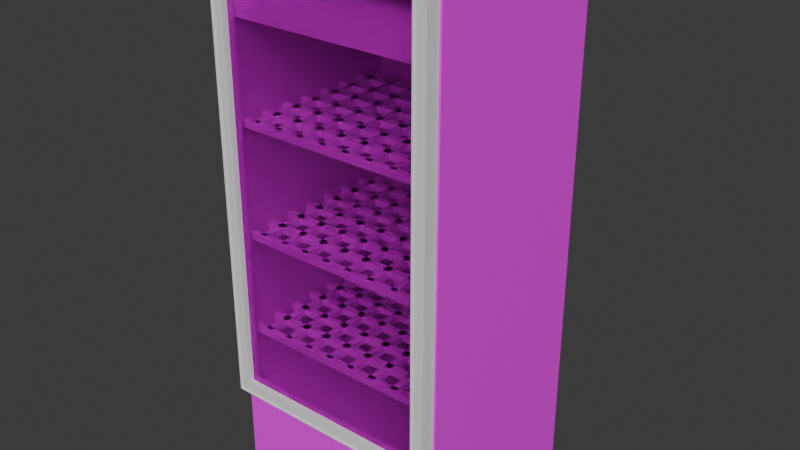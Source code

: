 # Source: freezer3_model.blend  (saved by Blender 4.1.23; exported with 4.5.12 LTS)
import bpy
from mathutils import Matrix  # noqa: F401  (used for matrix-valued properties, if any)

bpy.ops.wm.read_factory_settings(use_empty=True)
scene = bpy.context.scene
scene.name = 'Scene'

# ---- images (referenced by path relative to the original .blend; pixels are not part of the script)
import os
ASSET_DIR = os.environ.get("B2B_ASSET_DIR", "")  # directory of the original .blend (textures are referenced by path, not embedded)
HERE = os.path.dirname(os.path.abspath(__file__))  # packed textures are extracted next to this script under _unpacked/

def load_image(name, relpath, width, height, colorspace="sRGB"):
    """Load a texture the original file referenced (path relative to the .blend, or extracted next to this script)."""
    p = next((c for c in (os.path.join(HERE, relpath), os.path.join(ASSET_DIR, relpath)) if relpath and os.path.exists(c)), "")
    if p:
        img = bpy.data.images.load(p, check_existing=True)
        img.name = name
    else:  # same state as the original file: an image datablock whose file is absent (Cycles renders it pink)
        img = bpy.data.images.new(name, width, height)
        img.source = "FILE"
        img.filepath = "//" + (relpath or name)
    img.colorspace_settings.name = colorspace
    return img
img_freezer3_material_png = load_image('freezer3_material.png', 'freezer3_material.png', 1024, 1024, 'sRGB')

# ---- materials (node trees are filled in below, after node groups)
mat_material_005 = bpy.data.materials.new('Material.005')
mat_material_005.use_transparent_shadow = False
mat_material_004 = bpy.data.materials.new('Material.004')
mat_material_004.use_transparent_shadow = False
mat_material_006 = bpy.data.materials.new('Material.006')
mat_material_006.use_transparent_shadow = False
mat_material_003 = bpy.data.materials.new('Material.003')
mat_material_003.use_transparent_shadow = False
mat_material_002 = bpy.data.materials.new('Material.002')
mat_material_002.use_transparent_shadow = False
mat_material_001 = bpy.data.materials.new('Material.001')
mat_material_001.use_transparent_shadow = False
mat_material = bpy.data.materials.new('Material')
mat_material.use_transparent_shadow = False

# ---- material node trees
mat_material_005.use_nodes = True; mat_material_005.node_tree.nodes.clear()
_N = mat_material_005.node_tree.nodes; _L = mat_material_005.node_tree.links
n0 = _N.new('ShaderNodeBsdfPrincipled'); n0.name = 'Principled BSDF'; n0.location = (10, 300)
n1 = _N.new('ShaderNodeOutputMaterial'); n1.name = 'Material Output'; n1.location = (300, 300)
n2 = _N.new('ShaderNodeTexImage'); n2.name = 'Image Texture'; n2.location = (-327, 237)
n2.image = img_freezer3_material_png
_L.new(n0.outputs[0], n1.inputs[0])
_L.new(n2.outputs[0], n0.inputs[0])
n1.is_active_output = True
mat_material_004.use_nodes = True; mat_material_004.node_tree.nodes.clear()
_N = mat_material_004.node_tree.nodes; _L = mat_material_004.node_tree.links
n0 = _N.new('ShaderNodeBsdfPrincipled'); n0.name = 'Principled BSDF'; n0.location = (10, 300)
n1 = _N.new('ShaderNodeOutputMaterial'); n1.name = 'Material Output'; n1.location = (300, 300)
n2 = _N.new('ShaderNodeTexImage'); n2.name = 'Image Texture'; n2.location = (-337, 284)
n2.image = img_freezer3_material_png
_L.new(n0.outputs[0], n1.inputs[0])
_L.new(n2.outputs[0], n0.inputs[0])
n1.is_active_output = True
mat_material_006.use_nodes = True; mat_material_006.node_tree.nodes.clear()
_N = mat_material_006.node_tree.nodes; _L = mat_material_006.node_tree.links
n0 = _N.new('ShaderNodeBsdfPrincipled'); n0.name = 'Principled BSDF'; n0.location = (10, 300)
n1 = _N.new('ShaderNodeOutputMaterial'); n1.name = 'Material Output'; n1.location = (300, 300)
n2 = _N.new('ShaderNodeTexImage'); n2.name = 'Image Texture'; n2.location = (-348, 261)
n2.image = img_freezer3_material_png
_L.new(n0.outputs[0], n1.inputs[0])
_L.new(n2.outputs[0], n0.inputs[0])
n1.is_active_output = True
mat_material_003.use_nodes = True; mat_material_003.node_tree.nodes.clear()
_N = mat_material_003.node_tree.nodes; _L = mat_material_003.node_tree.links
n0 = _N.new('ShaderNodeBsdfPrincipled'); n0.name = 'Principled BSDF'; n0.location = (10, 300)
n1 = _N.new('ShaderNodeOutputMaterial'); n1.name = 'Material Output'; n1.location = (300, 300)
n2 = _N.new('ShaderNodeTexImage'); n2.name = 'Image Texture'; n2.location = (-304, 270)
n2.image = img_freezer3_material_png
_L.new(n0.outputs[0], n1.inputs[0])
_L.new(n2.outputs[0], n0.inputs[0])
n1.is_active_output = True
mat_material_002.use_nodes = True; mat_material_002.node_tree.nodes.clear()
_N = mat_material_002.node_tree.nodes; _L = mat_material_002.node_tree.links
n0 = _N.new('ShaderNodeBsdfPrincipled'); n0.name = 'Principled BSDF'; n0.location = (10, 300)
n1 = _N.new('ShaderNodeOutputMaterial'); n1.name = 'Material Output'; n1.location = (300, 300)
n2 = _N.new('ShaderNodeTexImage'); n2.name = 'Image Texture'; n2.location = (-335, 241)
n2.image = img_freezer3_material_png
_L.new(n0.outputs[0], n1.inputs[0])
_L.new(n2.outputs[0], n0.inputs[0])
n1.is_active_output = True
mat_material_001.use_nodes = True; mat_material_001.node_tree.nodes.clear()
_N = mat_material_001.node_tree.nodes; _L = mat_material_001.node_tree.links
n0 = _N.new('ShaderNodeBsdfPrincipled'); n0.name = 'Principled BSDF'; n0.location = (10, 300)
n1 = _N.new('ShaderNodeOutputMaterial'); n1.name = 'Material Output'; n1.location = (300, 300)
n2 = _N.new('ShaderNodeTexImage'); n2.name = 'Image Texture'; n2.location = (-336, 258)
n2.image = img_freezer3_material_png
_L.new(n0.outputs[0], n1.inputs[0])
_L.new(n2.outputs[0], n0.inputs[0])
n1.is_active_output = True
mat_material.use_nodes = True; mat_material.node_tree.nodes.clear()
_N = mat_material.node_tree.nodes; _L = mat_material.node_tree.links
n0 = _N.new('ShaderNodeOutputMaterial'); n0.name = 'Material Output'; n0.location = (300, 300)
n1 = _N.new('ShaderNodeBsdfGlass'); n1.name = 'Glass BSDF'; n1.location = (10, 300)
n2 = _N.new('ShaderNodeTexImage'); n2.name = 'Image Texture'; n2.location = (-295, 202)
n2.image = img_freezer3_material_png
_L.new(n1.outputs[0], n0.inputs[0])
_L.new(n2.outputs[0], n1.inputs[0])
n0.is_active_output = True

# ---- world
world_world = bpy.data.worlds.new('World'); scene.world = world_world
world_world.use_nodes = True; world_world.node_tree.nodes.clear()
_N = world_world.node_tree.nodes; _L = world_world.node_tree.links
n0 = _N.new('ShaderNodeOutputWorld'); n0.name = 'World Output'; n0.location = (300, 300)
n1 = _N.new('ShaderNodeBackground'); n1.name = 'Background'; n1.location = (10, 300)
n1.inputs[0].default_value = (0.05088, 0.05088, 0.05088, 1.0)
_L.new(n1.outputs[0], n0.inputs[0])
n0.is_active_output = True
world_world.color = (0.05088, 0.05088, 0.05088)
world_world.use_sun_shadow = False
world_world.sun_shadow_jitter_overblur = 0.0

# ---- meshes
me_cube_001 = bpy.data.meshes.new('Cube.001')
me_cube_001.from_pydata([(-1.0, -1.0, -1.0), (-1.0, -1.0, 1.0), (-1.0, 1.0, -1.0), (-1.0, 1.0, 1.0), (1.0, -1.0, -1.0), (1.0, -1.0, 1.0), (1.0, 1.0, -1.0), (1.0, 1.0, 1.0), (6.4, -1.0, -1.0), (6.4, -1.0, 1.0), (6.4, 1.0, -1.0), (6.4, 1.0, 1.0), (8.4, -1.0, -1.0), (8.4, -1.0, 1.0), (8.4, 1.0, -1.0), (8.4, 1.0, 1.0), (13.8, -1.0, -1.0), (13.8, -1.0, 1.0), (13.8, 1.0, -1.0), (13.8, 1.0, 1.0), (15.8, -1.0, -1.0), (15.8, -1.0, 1.0), (15.8, 1.0, -1.0), (15.8, 1.0, 1.0), (21.2, -1.0, -1.0), (21.2, -1.0, 1.0), (21.2, 1.0, -1.0), (21.2, 1.0, 1.0), (23.2, -1.0, -1.0), (23.2, -1.0, 1.0), (23.2, 1.0, -1.0), (23.2, 1.0, 1.0), (28.6, -1.0, -1.0), (28.6, -1.0, 1.0), (28.6, 1.0, -1.0), (28.6, 1.0, 1.0), (30.6, -1.0, -1.0), (30.6, -1.0, 1.0), (30.6, 1.0, -1.0), (30.6, 1.0, 1.0), (36.0, -1.0, -1.0), (36.0, -1.0, 1.0), (36.0, 1.0, -1.0), (36.0, 1.0, 1.0), (38.0, -1.0, -1.0), (38.0, -1.0, 1.0), (38.0, 1.0, -1.0), (38.0, 1.0, 1.0), (43.4, -1.0, -1.0), (43.4, -1.0, 1.0), (43.4, 1.0, -1.0), (43.4, 1.0, 1.0), (45.4, -1.0, -1.0), (45.4, -1.0, 1.0), (45.4, 1.0, -1.0), (45.4, 1.0, 1.0), (44.42, -0.8659, -1.0), (44.42, -0.8659, 1.0), (-4.378, -0.8608, -1.0), (-4.378, -0.8608, 1.0), (44.43, -0.8036, -1.0), (44.43, -0.8036, 1.0), (-4.371, -0.7985, -1.0), (-4.371, -0.7985, 1.0), (44.44, -0.6292, -1.0), (44.44, -0.6292, 1.0), (-4.352, -0.6241, -1.0), (-4.352, -0.6241, 1.0), (44.45, -0.5669, -1.0), (44.45, -0.5669, 1.0), (-4.345, -0.5618, -1.0), (-4.345, -0.5618, 1.0), (44.47, -0.3925, -1.0), (44.47, -0.3925, 1.0), (-4.326, -0.3874, -1.0), (-4.326, -0.3874, 1.0), (44.48, -0.3302, -1.0), (44.48, -0.3302, 1.0), (-4.32, -0.3251, -1.0), (-4.32, -0.3251, 1.0), (44.5, -0.1558, -1.0), (44.5, -0.1558, 1.0), (-4.301, -0.1507, -1.0), (-4.301, -0.1507, 1.0), (44.5, -0.09355, -1.0), (44.5, -0.09355, 1.0), (-4.294, -0.08843, -1.0), (-4.294, -0.08843, 1.0), (44.52, 0.08086, -1.0), (44.52, 0.08086, 1.0), (-4.275, 0.08598, -1.0), (-4.275, 0.08598, 1.0), (44.53, 0.1431, -1.0), (44.53, 0.1431, 1.0), (-4.268, 0.1483, -1.0), (-4.268, 0.1483, 1.0), (44.55, 0.3175, -1.0), (44.55, 0.3175, 1.0), (-4.25, 0.3227, -1.0), (-4.25, 0.3227, 1.0), (44.55, 0.3798, -1.0), (44.55, 0.3798, 1.0), (-4.243, 0.385, -1.0), (-4.243, 0.385, 1.0), (44.57, 0.5542, -1.0), (44.57, 0.5542, 1.0), (-4.224, 0.5594, -1.0), (-4.224, 0.5594, 1.0), (44.58, 0.6165, -1.0), (44.58, 0.6165, 1.0), (-4.217, 0.6216, -1.0), (-4.217, 0.6216, 1.0), (44.6, 0.7909, -1.0), (44.6, 0.7909, 1.0), (-4.198, 0.796, -1.0), (-4.198, 0.796, 1.0), (44.61, 0.8532, -1.0), (44.61, 0.8532, 1.0), (-4.192, 0.8583, -1.0), (-4.192, 0.8583, 1.0)], [], [(0, 1, 3, 2), (2, 3, 7, 6), (6, 7, 5, 4), (4, 5, 1, 0), (2, 6, 4, 0), (7, 3, 1, 5), (8, 9, 11, 10), (10, 11, 15, 14), (14, 15, 13, 12), (12, 13, 9, 8), (10, 14, 12, 8), (15, 11, 9, 13), (16, 17, 19, 18), (18, 19, 23, 22), (22, 23, 21, 20), (20, 21, 17, 16), (18, 22, 20, 16), (23, 19, 17, 21), (24, 25, 27, 26), (26, 27, 31, 30), (30, 31, 29, 28), (28, 29, 25, 24), (26, 30, 28, 24), (31, 27, 25, 29), (32, 33, 35, 34), (34, 35, 39, 38), (38, 39, 37, 36), (36, 37, 33, 32), (34, 38, 36, 32), (39, 35, 33, 37), (40, 41, 43, 42), (42, 43, 47, 46), (46, 47, 45, 44), (44, 45, 41, 40), (42, 46, 44, 40), (47, 43, 41, 45), (48, 49, 51, 50), (50, 51, 55, 54), (54, 55, 53, 52), (52, 53, 49, 48), (50, 54, 52, 48), (55, 51, 49, 53), (56, 57, 59, 58), (58, 59, 63, 62), (62, 63, 61, 60), (60, 61, 57, 56), (58, 62, 60, 56), (63, 59, 57, 61), (64, 65, 67, 66), (66, 67, 71, 70), (70, 71, 69, 68), (68, 69, 65, 64), (66, 70, 68, 64), (71, 67, 65, 69), (72, 73, 75, 74), (74, 75, 79, 78), (78, 79, 77, 76), (76, 77, 73, 72), (74, 78, 76, 72), (79, 75, 73, 77), (80, 81, 83, 82), (82, 83, 87, 86), (86, 87, 85, 84), (84, 85, 81, 80), (82, 86, 84, 80), (87, 83, 81, 85), (88, 89, 91, 90), (90, 91, 95, 94), (94, 95, 93, 92), (92, 93, 89, 88), (90, 94, 92, 88), (95, 91, 89, 93), (96, 97, 99, 98), (98, 99, 103, 102), (102, 103, 101, 100), (100, 101, 97, 96), (98, 102, 100, 96), (103, 99, 97, 101), (104, 105, 107, 106), (106, 107, 111, 110), (110, 111, 109, 108), (108, 109, 105, 104), (106, 110, 108, 104), (111, 107, 105, 109), (112, 113, 115, 114), (114, 115, 119, 118), (118, 119, 117, 116), (116, 117, 113, 112), (114, 118, 116, 112), (119, 115, 113, 117)])
_uv = me_cube_001.uv_layers.new(name='UVMap')
_uv.uv.foreach_set('vector', [0.9686, 0.01378, 0.9775, 0.01378, 0.9775, 0.02275, 0.9686, 0.02275, 0.9686, 0.02275, 0.9775, 0.02275, 0.9775, 0.03172, 0.9686, 0.03172, 0.9686, 0.03172, 0.9775, 0.03172, 0.9775, 0.04069, 0.9686, 0.04069, 0.9686, 0.04069, 0.9775, 0.04069, 0.9775, 0.04965, 0.9686, 0.04965, 0.9596, 0.03172, 0.9686, 0.03172, 0.9686, 0.04069, 0.9596, 0.04069, 0.9775, 0.03172, 0.9865, 0.03172, 0.9865, 0.04069, 0.9775, 0.04069, 0.9686, 0.01378, 0.9775, 0.01378, 0.9775, 0.02275, 0.9686, 0.02275, 0.9686, 0.02275, 0.9775, 0.02275, 0.9775, 0.03172, 0.9686, 0.03172, 0.9686, 0.03172, 0.9775, 0.03172, 0.9775, 0.04069, 0.9686, 0.04069, 0.9686, 0.04069, 0.9775, 0.04069, 0.9775, 0.04965, 0.9686, 0.04965, 0.9596, 0.03172, 0.9686, 0.03172, 0.9686, 0.04069, 0.9596, 0.04069, 0.9775, 0.03172, 0.9865, 0.03172, 0.9865, 0.04069, 0.9775, 0.04069, 0.9686, 0.01378, 0.9775, 0.01378, 0.9775, 0.02275, 0.9686, 0.02275, 0.9686, 0.02275, 0.9775, 0.02275, 0.9775, 0.03172, 0.9686, 0.03172, 0.9686, 0.03172, 0.9775, 0.03172, 0.9775, 0.04069, 0.9686, 0.04069, 0.9686, 0.04069, 0.9775, 0.04069, 0.9775, 0.04965, 0.9686, 0.04965, 0.9596, 0.03172, 0.9686, 0.03172, 0.9686, 0.04069, 0.9596, 0.04069, 0.9775, 0.03172, 0.9865, 0.03172, 0.9865, 0.04069, 0.9775, 0.04069, 0.9686, 0.01378, 0.9775, 0.01378, 0.9775, 0.02275, 0.9686, 0.02275, 0.9686, 0.02275, 0.9775, 0.02275, 0.9775, 0.03172, 0.9686, 0.03172, 0.9686, 0.03172, 0.9775, 0.03172, 0.9775, 0.04069, 0.9686, 0.04069, 0.9686, 0.04069, 0.9775, 0.04069, 0.9775, 0.04965, 0.9686, 0.04965, 0.9596, 0.03172, 0.9686, 0.03172, 0.9686, 0.04069, 0.9596, 0.04069, 0.9775, 0.03172, 0.9865, 0.03172, 0.9865, 0.04069, 0.9775, 0.04069, 0.9686, 0.01378, 0.9775, 0.01378, 0.9775, 0.02275, 0.9686, 0.02275, 0.9686, 0.02275, 0.9775, 0.02275, 0.9775, 0.03172, 0.9686, 0.03172, 0.9686, 0.03172, 0.9775, 0.03172, 0.9775, 0.04069, 0.9686, 0.04069, 0.9686, 0.04069, 0.9775, 0.04069, 0.9775, 0.04965, 0.9686, 0.04965, 0.9596, 0.03172, 0.9686, 0.03172, 0.9686, 0.04069, 0.9596, 0.04069, 0.9775, 0.03172, 0.9865, 0.03172, 0.9865, 0.04069, 0.9775, 0.04069, 0.9686, 0.01378, 0.9775, 0.01378, 0.9775, 0.02275, 0.9686, 0.02275, 0.9686, 0.02275, 0.9775, 0.02275, 0.9775, 0.03172, 0.9686, 0.03172, 0.9686, 0.03172, 0.9775, 0.03172, 0.9775, 0.04069, 0.9686, 0.04069, 0.9686, 0.04069, 0.9775, 0.04069, 0.9775, 0.04965, 0.9686, 0.04965, 0.9596, 0.03172, 0.9686, 0.03172, 0.9686, 0.04069, 0.9596, 0.04069, 0.9775, 0.03172, 0.9865, 0.03172, 0.9865, 0.04069, 0.9775, 0.04069, 0.9686, 0.01378, 0.9775, 0.01378, 0.9775, 0.02275, 0.9686, 0.02275, 0.9686, 0.02275, 0.9775, 0.02275, 0.9775, 0.03172, 0.9686, 0.03172, 0.9686, 0.03172, 0.9775, 0.03172, 0.9775, 0.04069, 0.9686, 0.04069, 0.9686, 0.04069, 0.9775, 0.04069, 0.9775, 0.04965, 0.9686, 0.04965, 0.9596, 0.03172, 0.9686, 0.03172, 0.9686, 0.04069, 0.9596, 0.04069, 0.9775, 0.03172, 0.9865, 0.03172, 0.9865, 0.04069, 0.9775, 0.04069, 0.9686, 0.01378, 0.9775, 0.01378, 0.9775, 0.02275, 0.9686, 0.02275, 0.9686, 0.02275, 0.9775, 0.02275, 0.9775, 0.03172, 0.9686, 0.03172, 0.9686, 0.03172, 0.9775, 0.03172, 0.9775, 0.04069, 0.9686, 0.04069, 0.9686, 0.04069, 0.9775, 0.04069, 0.9775, 0.04965, 0.9686, 0.04965, 0.9596, 0.03172, 0.9686, 0.03172, 0.9686, 0.04069, 0.9596, 0.04069, 0.9775, 0.03172, 0.9865, 0.03172, 0.9865, 0.04069, 0.9775, 0.04069, 0.9686, 0.01378, 0.9775, 0.01378, 0.9775, 0.02275, 0.9686, 0.02275, 0.9686, 0.02275, 0.9775, 0.02275, 0.9775, 0.03172, 0.9686, 0.03172, 0.9686, 0.03172, 0.9775, 0.03172, 0.9775, 0.04069, 0.9686, 0.04069, 0.9686, 0.04069, 0.9775, 0.04069, 0.9775, 0.04965, 0.9686, 0.04965, 0.9596, 0.03172, 0.9686, 0.03172, 0.9686, 0.04069, 0.9596, 0.04069, 0.9775, 0.03172, 0.9865, 0.03172, 0.9865, 0.04069, 0.9775, 0.04069, 0.9686, 0.01378, 0.9775, 0.01378, 0.9775, 0.02275, 0.9686, 0.02275, 0.9686, 0.02275, 0.9775, 0.02275, 0.9775, 0.03172, 0.9686, 0.03172, 0.9686, 0.03172, 0.9775, 0.03172, 0.9775, 0.04069, 0.9686, 0.04069, 0.9686, 0.04069, 0.9775, 0.04069, 0.9775, 0.04965, 0.9686, 0.04965, 0.9596, 0.03172, 0.9686, 0.03172, 0.9686, 0.04069, 0.9596, 0.04069, 0.9775, 0.03172, 0.9865, 0.03172, 0.9865, 0.04069, 0.9775, 0.04069, 0.9686, 0.01378, 0.9775, 0.01378, 0.9775, 0.02275, 0.9686, 0.02275, 0.9686, 0.02275, 0.9775, 0.02275, 0.9775, 0.03172, 0.9686, 0.03172, 0.9686, 0.03172, 0.9775, 0.03172, 0.9775, 0.04069, 0.9686, 0.04069, 0.9686, 0.04069, 0.9775, 0.04069, 0.9775, 0.04965, 0.9686, 0.04965, 0.9596, 0.03172, 0.9686, 0.03172, 0.9686, 0.04069, 0.9596, 0.04069, 0.9775, 0.03172, 0.9865, 0.03172, 0.9865, 0.04069, 0.9775, 0.04069, 0.9686, 0.01378, 0.9775, 0.01378, 0.9775, 0.02275, 0.9686, 0.02275, 0.9686, 0.02275, 0.9775, 0.02275, 0.9775, 0.03172, 0.9686, 0.03172, 0.9686, 0.03172, 0.9775, 0.03172, 0.9775, 0.04069, 0.9686, 0.04069, 0.9686, 0.04069, 0.9775, 0.04069, 0.9775, 0.04965, 0.9686, 0.04965, 0.9596, 0.03172, 0.9686, 0.03172, 0.9686, 0.04069, 0.9596, 0.04069, 0.9775, 0.03172, 0.9865, 0.03172, 0.9865, 0.04069, 0.9775, 0.04069, 0.9686, 0.01378, 0.9775, 0.01378, 0.9775, 0.02275, 0.9686, 0.02275, 0.9686, 0.02275, 0.9775, 0.02275, 0.9775, 0.03172, 0.9686, 0.03172, 0.9686, 0.03172, 0.9775, 0.03172, 0.9775, 0.04069, 0.9686, 0.04069, 0.9686, 0.04069, 0.9775, 0.04069, 0.9775, 0.04965, 0.9686, 0.04965, 0.9596, 0.03172, 0.9686, 0.03172, 0.9686, 0.04069, 0.9596, 0.04069, 0.9775, 0.03172, 0.9865, 0.03172, 0.9865, 0.04069, 0.9775, 0.04069, 0.9686, 0.01378, 0.9775, 0.01378, 0.9775, 0.02275, 0.9686, 0.02275, 0.9686, 0.02275, 0.9775, 0.02275, 0.9775, 0.03172, 0.9686, 0.03172, 0.9686, 0.03172, 0.9775, 0.03172, 0.9775, 0.04069, 0.9686, 0.04069, 0.9686, 0.04069, 0.9775, 0.04069, 0.9775, 0.04965, 0.9686, 0.04965, 0.9596, 0.03172, 0.9686, 0.03172, 0.9686, 0.04069, 0.9596, 0.04069, 0.9775, 0.03172, 0.9865, 0.03172, 0.9865, 0.04069, 0.9775, 0.04069, 0.9686, 0.01378, 0.9775, 0.01378, 0.9775, 0.02275, 0.9686, 0.02275, 0.9686, 0.02275, 0.9775, 0.02275, 0.9775, 0.03172, 0.9686, 0.03172, 0.9686, 0.03172, 0.9775, 0.03172, 0.9775, 0.04069, 0.9686, 0.04069, 0.9686, 0.04069, 0.9775, 0.04069, 0.9775, 0.04965, 0.9686, 0.04965, 0.9596, 0.03172, 0.9686, 0.03172, 0.9686, 0.04069, 0.9596, 0.04069, 0.9775, 0.03172, 0.9865, 0.03172, 0.9865, 0.04069, 0.9775, 0.04069])
me_cube_001.materials.append(mat_material_005)
me_cube_001.update()
me_cube_002 = bpy.data.meshes.new('Cube.002')
me_cube_002.from_pydata([(-1.0, -1.0, -1.0), (-1.0, -1.0, 1.0), (-1.0, 1.0, -1.0), (-1.0, 1.0, 1.0), (1.0, -1.0, -1.0), (1.0, -1.0, 1.0), (1.0, 1.0, -1.0), (1.0, 1.0, 1.0), (6.6, -1.0, -1.0), (6.6, -1.0, 1.0), (6.6, 1.0, -1.0), (6.6, 1.0, 1.0), (8.6, -1.0, -1.0), (8.6, -1.0, 1.0), (8.6, 1.0, -1.0), (8.6, 1.0, 1.0), (14.2, -1.0, -1.0), (14.2, -1.0, 1.0), (14.2, 1.0, -1.0), (14.2, 1.0, 1.0), (16.2, -1.0, -1.0), (16.2, -1.0, 1.0), (16.2, 1.0, -1.0), (16.2, 1.0, 1.0), (21.8, -1.0, -1.0), (21.8, -1.0, 1.0), (21.8, 1.0, -1.0), (21.8, 1.0, 1.0), (23.8, -1.0, -1.0), (23.8, -1.0, 1.0), (23.8, 1.0, -1.0), (23.8, 1.0, 1.0), (29.4, -1.0, -1.0), (29.4, -1.0, 1.0), (29.4, 1.0, -1.0), (29.4, 1.0, 1.0), (31.4, -1.0, -1.0), (31.4, -1.0, 1.0), (31.4, 1.0, -1.0), (31.4, 1.0, 1.0), (37.0, -1.0, -1.0), (37.0, -1.0, 1.0), (37.0, 1.0, -1.0), (37.0, 1.0, 1.0), (39.0, -1.0, -1.0), (39.0, -1.0, 1.0), (39.0, 1.0, -1.0), (39.0, 1.0, 1.0), (44.6, -1.0, -1.0), (44.6, -1.0, 1.0), (44.6, 1.0, -1.0), (44.6, 1.0, 1.0), (46.6, -1.0, -1.0), (46.6, -1.0, 1.0), (46.6, 1.0, -1.0), (46.6, 1.0, 1.0), (52.2, -1.0, -1.0), (52.2, -1.0, 1.0), (52.2, 1.0, -1.0), (52.2, 1.0, 1.0), (54.2, -1.0, -1.0), (54.2, -1.0, 1.0), (54.2, 1.0, -1.0), (54.2, 1.0, 1.0), (-5.459, 0.8609, -1.0), (-5.459, 0.8609, 1.0), (58.76, 0.8698, -1.0), (58.76, 0.8698, 1.0), (-5.452, 0.779, -1.0), (-5.452, 0.779, 1.0), (58.77, 0.7878, -1.0), (58.77, 0.7878, 1.0), (-5.434, 0.5577, -1.0), (-5.434, 0.5577, 1.0), (58.78, 0.5665, -1.0), (58.78, 0.5665, 1.0), (-5.427, 0.4757, -1.0), (-5.427, 0.4757, 1.0), (58.79, 0.4846, -1.0), (58.79, 0.4846, 1.0), (-5.409, 0.2544, -1.0), (-5.409, 0.2544, 1.0), (58.81, 0.2632, -1.0), (58.81, 0.2632, 1.0), (-5.402, 0.1724, -1.0), (-5.402, 0.1724, 1.0), (58.82, 0.1813, -1.0), (58.82, 0.1813, 1.0), (-5.384, -0.04894, -1.0), (-5.384, -0.04894, 1.0), (58.83, -0.04007, -1.0), (58.83, -0.04007, 1.0), (-5.377, -0.1309, -1.0), (-5.377, -0.1309, 1.0), (58.84, -0.122, -1.0), (58.84, -0.122, 1.0), (-5.359, -0.3522, -1.0), (-5.359, -0.3522, 1.0), (58.86, -0.3434, -1.0), (58.86, -0.3434, 1.0), (-5.352, -0.4342, -1.0), (-5.352, -0.4342, 1.0), (58.87, -0.4253, -1.0), (58.87, -0.4253, 1.0), (-5.334, -0.6555, -1.0), (-5.334, -0.6555, 1.0), (58.88, -0.6467, -1.0), (58.88, -0.6467, 1.0), (-5.327, -0.7375, -1.0), (-5.327, -0.7375, 1.0), (58.89, -0.7286, -1.0), (58.89, -0.7286, 1.0), (-5.309, -0.9588, -1.0), (-5.309, -0.9588, 1.0), (58.91, -0.95, -1.0), (58.91, -0.95, 1.0), (-5.302, -1.041, -1.0), (-5.302, -1.041, 1.0), (58.92, -1.032, -1.0), (58.92, -1.032, 1.0)], [], [(0, 1, 3, 2), (2, 3, 7, 6), (6, 7, 5, 4), (4, 5, 1, 0), (2, 6, 4, 0), (7, 3, 1, 5), (8, 9, 11, 10), (10, 11, 15, 14), (14, 15, 13, 12), (12, 13, 9, 8), (10, 14, 12, 8), (15, 11, 9, 13), (16, 17, 19, 18), (18, 19, 23, 22), (22, 23, 21, 20), (20, 21, 17, 16), (18, 22, 20, 16), (23, 19, 17, 21), (24, 25, 27, 26), (26, 27, 31, 30), (30, 31, 29, 28), (28, 29, 25, 24), (26, 30, 28, 24), (31, 27, 25, 29), (32, 33, 35, 34), (34, 35, 39, 38), (38, 39, 37, 36), (36, 37, 33, 32), (34, 38, 36, 32), (39, 35, 33, 37), (40, 41, 43, 42), (42, 43, 47, 46), (46, 47, 45, 44), (44, 45, 41, 40), (42, 46, 44, 40), (47, 43, 41, 45), (48, 49, 51, 50), (50, 51, 55, 54), (54, 55, 53, 52), (52, 53, 49, 48), (50, 54, 52, 48), (55, 51, 49, 53), (56, 57, 59, 58), (58, 59, 63, 62), (62, 63, 61, 60), (60, 61, 57, 56), (58, 62, 60, 56), (63, 59, 57, 61), (64, 65, 67, 66), (66, 67, 71, 70), (70, 71, 69, 68), (68, 69, 65, 64), (66, 70, 68, 64), (71, 67, 65, 69), (72, 73, 75, 74), (74, 75, 79, 78), (78, 79, 77, 76), (76, 77, 73, 72), (74, 78, 76, 72), (79, 75, 73, 77), (80, 81, 83, 82), (82, 83, 87, 86), (86, 87, 85, 84), (84, 85, 81, 80), (82, 86, 84, 80), (87, 83, 81, 85), (88, 89, 91, 90), (90, 91, 95, 94), (94, 95, 93, 92), (92, 93, 89, 88), (90, 94, 92, 88), (95, 91, 89, 93), (96, 97, 99, 98), (98, 99, 103, 102), (102, 103, 101, 100), (100, 101, 97, 96), (98, 102, 100, 96), (103, 99, 97, 101), (104, 105, 107, 106), (106, 107, 111, 110), (110, 111, 109, 108), (108, 109, 105, 104), (106, 110, 108, 104), (111, 107, 105, 109), (112, 113, 115, 114), (114, 115, 119, 118), (118, 119, 117, 116), (116, 117, 113, 112), (114, 118, 116, 112), (119, 115, 113, 117)])
_uv = me_cube_002.uv_layers.new(name='UVMap')
_uv.uv.foreach_set('vector', [0.9407, 0.01391, 0.9433, 0.01391, 0.9433, 0.01646, 0.9407, 0.01646, 0.9407, 0.01646, 0.9433, 0.01646, 0.9433, 0.01901, 0.9407, 0.01901, 0.9407, 0.01901, 0.9433, 0.01901, 0.9433, 0.02156, 0.9407, 0.02156, 0.9407, 0.02156, 0.9433, 0.02156, 0.9433, 0.02411, 0.9407, 0.02411, 0.9382, 0.01901, 0.9407, 0.01901, 0.9407, 0.02156, 0.9382, 0.02156, 0.9433, 0.01901, 0.9458, 0.01901, 0.9458, 0.02156, 0.9433, 0.02156, 0.9484, 0.01391, 0.9509, 0.01391, 0.9509, 0.01646, 0.9484, 0.01646, 0.9484, 0.01646, 0.9509, 0.01646, 0.9509, 0.01901, 0.9484, 0.01901, 0.9484, 0.01901, 0.9509, 0.01901, 0.9509, 0.02156, 0.9484, 0.02156, 0.9484, 0.02156, 0.9509, 0.02156, 0.9509, 0.02411, 0.9484, 0.02411, 0.9458, 0.01901, 0.9484, 0.01901, 0.9484, 0.02156, 0.9458, 0.02156, 0.9509, 0.01901, 0.9535, 0.01901, 0.9535, 0.02156, 0.9509, 0.02156, 0.9407, 0.02414, 0.9433, 0.02414, 0.9433, 0.02669, 0.9407, 0.02669, 0.9407, 0.02669, 0.9433, 0.02669, 0.9433, 0.02924, 0.9407, 0.02924, 0.9407, 0.02924, 0.9433, 0.02924, 0.9433, 0.03179, 0.9407, 0.03179, 0.9407, 0.03179, 0.9433, 0.03179, 0.9433, 0.03434, 0.9407, 0.03434, 0.9382, 0.02924, 0.9407, 0.02924, 0.9407, 0.03179, 0.9382, 0.03179, 0.9433, 0.02924, 0.9458, 0.02924, 0.9458, 0.03179, 0.9433, 0.03179, 0.9484, 0.02414, 0.9509, 0.02414, 0.9509, 0.02669, 0.9484, 0.02669, 0.9484, 0.02669, 0.9509, 0.02669, 0.9509, 0.02924, 0.9484, 0.02924, 0.9484, 0.02924, 0.9509, 0.02924, 0.9509, 0.03179, 0.9484, 0.03179, 0.9484, 0.03179, 0.9509, 0.03179, 0.9509, 0.03434, 0.9484, 0.03434, 0.9458, 0.02924, 0.9484, 0.02924, 0.9484, 0.03179, 0.9458, 0.03179, 0.9509, 0.02924, 0.9535, 0.02924, 0.9535, 0.03179, 0.9509, 0.03179, 0.9561, 0.01391, 0.9586, 0.01391, 0.9586, 0.01646, 0.9561, 0.01646, 0.9561, 0.01646, 0.9586, 0.01646, 0.9586, 0.01901, 0.9561, 0.01901, 0.9561, 0.01901, 0.9586, 0.01901, 0.9586, 0.02156, 0.9561, 0.02156, 0.9561, 0.02156, 0.9586, 0.02156, 0.9586, 0.02411, 0.9561, 0.02411, 0.9535, 0.01901, 0.9561, 0.01901, 0.9561, 0.02156, 0.9535, 0.02156, 0.9586, 0.01901, 0.9612, 0.01901, 0.9612, 0.02156, 0.9586, 0.02156, 0.9561, 0.02414, 0.9586, 0.02414, 0.9586, 0.02669, 0.9561, 0.02669, 0.9561, 0.02669, 0.9586, 0.02669, 0.9586, 0.02924, 0.9561, 0.02924, 0.9561, 0.02924, 0.9586, 0.02924, 0.9586, 0.03179, 0.9561, 0.03179, 0.9561, 0.03179, 0.9586, 0.03179, 0.9586, 0.03434, 0.9561, 0.03434, 0.9535, 0.02924, 0.9561, 0.02924, 0.9561, 0.03179, 0.9535, 0.03179, 0.9586, 0.02924, 0.9612, 0.02924, 0.9612, 0.03179, 0.9586, 0.03179, 0.9407, 0.03437, 0.9433, 0.03437, 0.9433, 0.03692, 0.9407, 0.03692, 0.9407, 0.03692, 0.9433, 0.03692, 0.9433, 0.03947, 0.9407, 0.03947, 0.9407, 0.03947, 0.9433, 0.03947, 0.9433, 0.04202, 0.9407, 0.04202, 0.9407, 0.04202, 0.9433, 0.04202, 0.9433, 0.04457, 0.9407, 0.04457, 0.9382, 0.03947, 0.9407, 0.03947, 0.9407, 0.04202, 0.9382, 0.04202, 0.9433, 0.03947, 0.9458, 0.03947, 0.9458, 0.04202, 0.9433, 0.04202, 0.9484, 0.03437, 0.9509, 0.03437, 0.9509, 0.03692, 0.9484, 0.03692, 0.9484, 0.03692, 0.9509, 0.03692, 0.9509, 0.03947, 0.9484, 0.03947, 0.9484, 0.03947, 0.9509, 0.03947, 0.9509, 0.04202, 0.9484, 0.04202, 0.9484, 0.04202, 0.9509, 0.04202, 0.9509, 0.04457, 0.9484, 0.04457, 0.9458, 0.03947, 0.9484, 0.03947, 0.9484, 0.04202, 0.9458, 0.04202, 0.9509, 0.03947, 0.9535, 0.03947, 0.9535, 0.04202, 0.9509, 0.04202, 0.9561, 0.03437, 0.9586, 0.03437, 0.9586, 0.03692, 0.9561, 0.03692, 0.9561, 0.03692, 0.9586, 0.03692, 0.9586, 0.03947, 0.9561, 0.03947, 0.9561, 0.03947, 0.9586, 0.03947, 0.9586, 0.04202, 0.9561, 0.04202, 0.9561, 0.04202, 0.9586, 0.04202, 0.9586, 0.04457, 0.9561, 0.04457, 0.9535, 0.03947, 0.9561, 0.03947, 0.9561, 0.04202, 0.9535, 0.04202, 0.9586, 0.03947, 0.9612, 0.03947, 0.9612, 0.04202, 0.9586, 0.04202, 0.9638, 0.01391, 0.9663, 0.01391, 0.9663, 0.01646, 0.9638, 0.01646, 0.9638, 0.01646, 0.9663, 0.01646, 0.9663, 0.01901, 0.9638, 0.01901, 0.9638, 0.01901, 0.9663, 0.01901, 0.9663, 0.02156, 0.9638, 0.02156, 0.9638, 0.02156, 0.9663, 0.02156, 0.9663, 0.02411, 0.9638, 0.02411, 0.9612, 0.01901, 0.9638, 0.01901, 0.9638, 0.02156, 0.9612, 0.02156, 0.9663, 0.01901, 0.9689, 0.01901, 0.9689, 0.02156, 0.9663, 0.02156, 0.9638, 0.02414, 0.9663, 0.02414, 0.9663, 0.02669, 0.9638, 0.02669, 0.9638, 0.02669, 0.9663, 0.02669, 0.9663, 0.02924, 0.9638, 0.02924, 0.9638, 0.02924, 0.9663, 0.02924, 0.9663, 0.03179, 0.9638, 0.03179, 0.9638, 0.03179, 0.9663, 0.03179, 0.9663, 0.03434, 0.9638, 0.03434, 0.9612, 0.02924, 0.9638, 0.02924, 0.9638, 0.03179, 0.9612, 0.03179, 0.9663, 0.02924, 0.9689, 0.02924, 0.9689, 0.03179, 0.9663, 0.03179, 0.9638, 0.03437, 0.9663, 0.03437, 0.9663, 0.03692, 0.9638, 0.03692, 0.9638, 0.03692, 0.9663, 0.03692, 0.9663, 0.03947, 0.9638, 0.03947, 0.9638, 0.03947, 0.9663, 0.03947, 0.9663, 0.04202, 0.9638, 0.04202, 0.9638, 0.04202, 0.9663, 0.04202, 0.9663, 0.04457, 0.9638, 0.04457, 0.9612, 0.03947, 0.9638, 0.03947, 0.9638, 0.04202, 0.9612, 0.04202, 0.9663, 0.03947, 0.9689, 0.03947, 0.9689, 0.04202, 0.9663, 0.04202, 0.9714, 0.01391, 0.974, 0.01391, 0.974, 0.01646, 0.9714, 0.01646, 0.9714, 0.01646, 0.974, 0.01646, 0.974, 0.01901, 0.9714, 0.01901, 0.9714, 0.01901, 0.974, 0.01901, 0.974, 0.02156, 0.9714, 0.02156, 0.9714, 0.02156, 0.974, 0.02156, 0.974, 0.02411, 0.9714, 0.02411, 0.9689, 0.01901, 0.9714, 0.01901, 0.9714, 0.02156, 0.9689, 0.02156, 0.974, 0.01901, 0.9765, 0.01901, 0.9765, 0.02156, 0.974, 0.02156, 0.9714, 0.02414, 0.974, 0.02414, 0.974, 0.02669, 0.9714, 0.02669, 0.9714, 0.02669, 0.974, 0.02669, 0.974, 0.02924, 0.9714, 0.02924, 0.9714, 0.02924, 0.974, 0.02924, 0.974, 0.03179, 0.9714, 0.03179, 0.9714, 0.03179, 0.974, 0.03179, 0.974, 0.03434, 0.9714, 0.03434, 0.9689, 0.02924, 0.9714, 0.02924, 0.9714, 0.03179, 0.9689, 0.03179, 0.974, 0.02924, 0.9765, 0.02924, 0.9765, 0.03179, 0.974, 0.03179, 0.9714, 0.03437, 0.974, 0.03437, 0.974, 0.03692, 0.9714, 0.03692, 0.9714, 0.03692, 0.974, 0.03692, 0.974, 0.03947, 0.9714, 0.03947, 0.9714, 0.03947, 0.974, 0.03947, 0.974, 0.04202, 0.9714, 0.04202, 0.9714, 0.04202, 0.974, 0.04202, 0.974, 0.04457, 0.9714, 0.04457, 0.9689, 0.03947, 0.9714, 0.03947, 0.9714, 0.04202, 0.9689, 0.04202, 0.974, 0.03947, 0.9765, 0.03947, 0.9765, 0.04202, 0.974, 0.04202])
me_cube_002.materials.append(mat_material_004)
me_cube_002.update()
me_cube_005 = bpy.data.meshes.new('Cube.005')
me_cube_005.from_pydata([(-1.0, -1.0, -1.0), (-1.0, -1.0, 1.0), (-1.0, 1.0, -1.0), (-1.0, 1.0, 1.0), (1.0, -1.0, -1.0), (1.0, -1.0, 1.0), (1.0, 1.0, -1.0), (1.0, 1.0, 1.0), (6.4, -1.0, -1.0), (6.4, -1.0, 1.0), (6.4, 1.0, -1.0), (6.4, 1.0, 1.0), (8.4, -1.0, -1.0), (8.4, -1.0, 1.0), (8.4, 1.0, -1.0), (8.4, 1.0, 1.0), (13.8, -1.0, -1.0), (13.8, -1.0, 1.0), (13.8, 1.0, -1.0), (13.8, 1.0, 1.0), (15.8, -1.0, -1.0), (15.8, -1.0, 1.0), (15.8, 1.0, -1.0), (15.8, 1.0, 1.0), (21.2, -1.0, -1.0), (21.2, -1.0, 1.0), (21.2, 1.0, -1.0), (21.2, 1.0, 1.0), (23.2, -1.0, -1.0), (23.2, -1.0, 1.0), (23.2, 1.0, -1.0), (23.2, 1.0, 1.0), (28.6, -1.0, -1.0), (28.6, -1.0, 1.0), (28.6, 1.0, -1.0), (28.6, 1.0, 1.0), (30.6, -1.0, -1.0), (30.6, -1.0, 1.0), (30.6, 1.0, -1.0), (30.6, 1.0, 1.0), (36.0, -1.0, -1.0), (36.0, -1.0, 1.0), (36.0, 1.0, -1.0), (36.0, 1.0, 1.0), (38.0, -1.0, -1.0), (38.0, -1.0, 1.0), (38.0, 1.0, -1.0), (38.0, 1.0, 1.0), (43.4, -1.0, -1.0), (43.4, -1.0, 1.0), (43.4, 1.0, -1.0), (43.4, 1.0, 1.0), (45.4, -1.0, -1.0), (45.4, -1.0, 1.0), (45.4, 1.0, -1.0), (45.4, 1.0, 1.0), (44.42, -0.8659, -1.0), (44.42, -0.8659, 1.0), (-4.378, -0.8608, -1.0), (-4.378, -0.8608, 1.0), (44.43, -0.8036, -1.0), (44.43, -0.8036, 1.0), (-4.371, -0.7985, -1.0), (-4.371, -0.7985, 1.0), (44.44, -0.6292, -1.0), (44.44, -0.6292, 1.0), (-4.352, -0.6241, -1.0), (-4.352, -0.6241, 1.0), (44.45, -0.5669, -1.0), (44.45, -0.5669, 1.0), (-4.345, -0.5618, -1.0), (-4.345, -0.5618, 1.0), (44.47, -0.3925, -1.0), (44.47, -0.3925, 1.0), (-4.326, -0.3874, -1.0), (-4.326, -0.3874, 1.0), (44.48, -0.3302, -1.0), (44.48, -0.3302, 1.0), (-4.32, -0.3251, -1.0), (-4.32, -0.3251, 1.0), (44.5, -0.1558, -1.0), (44.5, -0.1558, 1.0), (-4.301, -0.1507, -1.0), (-4.301, -0.1507, 1.0), (44.5, -0.09355, -1.0), (44.5, -0.09355, 1.0), (-4.294, -0.08843, -1.0), (-4.294, -0.08843, 1.0), (44.52, 0.08086, -1.0), (44.52, 0.08086, 1.0), (-4.275, 0.08598, -1.0), (-4.275, 0.08598, 1.0), (44.53, 0.1431, -1.0), (44.53, 0.1431, 1.0), (-4.268, 0.1483, -1.0), (-4.268, 0.1483, 1.0), (44.55, 0.3175, -1.0), (44.55, 0.3175, 1.0), (-4.25, 0.3227, -1.0), (-4.25, 0.3227, 1.0), (44.55, 0.3798, -1.0), (44.55, 0.3798, 1.0), (-4.243, 0.385, -1.0), (-4.243, 0.385, 1.0), (44.57, 0.5542, -1.0), (44.57, 0.5542, 1.0), (-4.224, 0.5594, -1.0), (-4.224, 0.5594, 1.0), (44.58, 0.6165, -1.0), (44.58, 0.6165, 1.0), (-4.217, 0.6216, -1.0), (-4.217, 0.6216, 1.0), (44.6, 0.7909, -1.0), (44.6, 0.7909, 1.0), (-4.198, 0.796, -1.0), (-4.198, 0.796, 1.0), (44.61, 0.8532, -1.0), (44.61, 0.8532, 1.0), (-4.192, 0.8583, -1.0), (-4.192, 0.8583, 1.0)], [], [(0, 1, 3, 2), (2, 3, 7, 6), (6, 7, 5, 4), (4, 5, 1, 0), (2, 6, 4, 0), (7, 3, 1, 5), (8, 9, 11, 10), (10, 11, 15, 14), (14, 15, 13, 12), (12, 13, 9, 8), (10, 14, 12, 8), (15, 11, 9, 13), (16, 17, 19, 18), (18, 19, 23, 22), (22, 23, 21, 20), (20, 21, 17, 16), (18, 22, 20, 16), (23, 19, 17, 21), (24, 25, 27, 26), (26, 27, 31, 30), (30, 31, 29, 28), (28, 29, 25, 24), (26, 30, 28, 24), (31, 27, 25, 29), (32, 33, 35, 34), (34, 35, 39, 38), (38, 39, 37, 36), (36, 37, 33, 32), (34, 38, 36, 32), (39, 35, 33, 37), (40, 41, 43, 42), (42, 43, 47, 46), (46, 47, 45, 44), (44, 45, 41, 40), (42, 46, 44, 40), (47, 43, 41, 45), (48, 49, 51, 50), (50, 51, 55, 54), (54, 55, 53, 52), (52, 53, 49, 48), (50, 54, 52, 48), (55, 51, 49, 53), (56, 57, 59, 58), (58, 59, 63, 62), (62, 63, 61, 60), (60, 61, 57, 56), (58, 62, 60, 56), (63, 59, 57, 61), (64, 65, 67, 66), (66, 67, 71, 70), (70, 71, 69, 68), (68, 69, 65, 64), (66, 70, 68, 64), (71, 67, 65, 69), (72, 73, 75, 74), (74, 75, 79, 78), (78, 79, 77, 76), (76, 77, 73, 72), (74, 78, 76, 72), (79, 75, 73, 77), (80, 81, 83, 82), (82, 83, 87, 86), (86, 87, 85, 84), (84, 85, 81, 80), (82, 86, 84, 80), (87, 83, 81, 85), (88, 89, 91, 90), (90, 91, 95, 94), (94, 95, 93, 92), (92, 93, 89, 88), (90, 94, 92, 88), (95, 91, 89, 93), (96, 97, 99, 98), (98, 99, 103, 102), (102, 103, 101, 100), (100, 101, 97, 96), (98, 102, 100, 96), (103, 99, 97, 101), (104, 105, 107, 106), (106, 107, 111, 110), (110, 111, 109, 108), (108, 109, 105, 104), (106, 110, 108, 104), (111, 107, 105, 109), (112, 113, 115, 114), (114, 115, 119, 118), (118, 119, 117, 116), (116, 117, 113, 112), (114, 118, 116, 112), (119, 115, 113, 117)])
_uv = me_cube_005.uv_layers.new(name='UVMap')
_uv.uv.foreach_set('vector', [0.9754, 0.01802, 0.9821, 0.01802, 0.9821, 0.02466, 0.9754, 0.02466, 0.9754, 0.02466, 0.9821, 0.02466, 0.9821, 0.03131, 0.9754, 0.03131, 0.9754, 0.03131, 0.9821, 0.03131, 0.9821, 0.03796, 0.9754, 0.03796, 0.9754, 0.03796, 0.9821, 0.03796, 0.9821, 0.0446, 0.9754, 0.0446, 0.9688, 0.03131, 0.9754, 0.03131, 0.9754, 0.03796, 0.9688, 0.03796, 0.9821, 0.03131, 0.9887, 0.03131, 0.9887, 0.03796, 0.9821, 0.03796, 0.9754, 0.01802, 0.9821, 0.01802, 0.9821, 0.02466, 0.9754, 0.02466, 0.9754, 0.02466, 0.9821, 0.02466, 0.9821, 0.03131, 0.9754, 0.03131, 0.9754, 0.03131, 0.9821, 0.03131, 0.9821, 0.03796, 0.9754, 0.03796, 0.9754, 0.03796, 0.9821, 0.03796, 0.9821, 0.0446, 0.9754, 0.0446, 0.9688, 0.03131, 0.9754, 0.03131, 0.9754, 0.03796, 0.9688, 0.03796, 0.9821, 0.03131, 0.9887, 0.03131, 0.9887, 0.03796, 0.9821, 0.03796, 0.9754, 0.01802, 0.9821, 0.01802, 0.9821, 0.02466, 0.9754, 0.02466, 0.9754, 0.02466, 0.9821, 0.02466, 0.9821, 0.03131, 0.9754, 0.03131, 0.9754, 0.03131, 0.9821, 0.03131, 0.9821, 0.03796, 0.9754, 0.03796, 0.9754, 0.03796, 0.9821, 0.03796, 0.9821, 0.0446, 0.9754, 0.0446, 0.9688, 0.03131, 0.9754, 0.03131, 0.9754, 0.03796, 0.9688, 0.03796, 0.9821, 0.03131, 0.9887, 0.03131, 0.9887, 0.03796, 0.9821, 0.03796, 0.9754, 0.01802, 0.9821, 0.01802, 0.9821, 0.02466, 0.9754, 0.02466, 0.9754, 0.02466, 0.9821, 0.02466, 0.9821, 0.03131, 0.9754, 0.03131, 0.9754, 0.03131, 0.9821, 0.03131, 0.9821, 0.03796, 0.9754, 0.03796, 0.9754, 0.03796, 0.9821, 0.03796, 0.9821, 0.0446, 0.9754, 0.0446, 0.9688, 0.03131, 0.9754, 0.03131, 0.9754, 0.03796, 0.9688, 0.03796, 0.9821, 0.03131, 0.9887, 0.03131, 0.9887, 0.03796, 0.9821, 0.03796, 0.9754, 0.01802, 0.9821, 0.01802, 0.9821, 0.02466, 0.9754, 0.02466, 0.9754, 0.02466, 0.9821, 0.02466, 0.9821, 0.03131, 0.9754, 0.03131, 0.9754, 0.03131, 0.9821, 0.03131, 0.9821, 0.03796, 0.9754, 0.03796, 0.9754, 0.03796, 0.9821, 0.03796, 0.9821, 0.0446, 0.9754, 0.0446, 0.9688, 0.03131, 0.9754, 0.03131, 0.9754, 0.03796, 0.9688, 0.03796, 0.9821, 0.03131, 0.9887, 0.03131, 0.9887, 0.03796, 0.9821, 0.03796, 0.9754, 0.01802, 0.9821, 0.01802, 0.9821, 0.02466, 0.9754, 0.02466, 0.9754, 0.02466, 0.9821, 0.02466, 0.9821, 0.03131, 0.9754, 0.03131, 0.9754, 0.03131, 0.9821, 0.03131, 0.9821, 0.03796, 0.9754, 0.03796, 0.9754, 0.03796, 0.9821, 0.03796, 0.9821, 0.0446, 0.9754, 0.0446, 0.9688, 0.03131, 0.9754, 0.03131, 0.9754, 0.03796, 0.9688, 0.03796, 0.9821, 0.03131, 0.9887, 0.03131, 0.9887, 0.03796, 0.9821, 0.03796, 0.9754, 0.01802, 0.9821, 0.01802, 0.9821, 0.02466, 0.9754, 0.02466, 0.9754, 0.02466, 0.9821, 0.02466, 0.9821, 0.03131, 0.9754, 0.03131, 0.9754, 0.03131, 0.9821, 0.03131, 0.9821, 0.03796, 0.9754, 0.03796, 0.9754, 0.03796, 0.9821, 0.03796, 0.9821, 0.0446, 0.9754, 0.0446, 0.9688, 0.03131, 0.9754, 0.03131, 0.9754, 0.03796, 0.9688, 0.03796, 0.9821, 0.03131, 0.9887, 0.03131, 0.9887, 0.03796, 0.9821, 0.03796, 0.9754, 0.01802, 0.9821, 0.01802, 0.9821, 0.02466, 0.9754, 0.02466, 0.9754, 0.02466, 0.9821, 0.02466, 0.9821, 0.03131, 0.9754, 0.03131, 0.9754, 0.03131, 0.9821, 0.03131, 0.9821, 0.03796, 0.9754, 0.03796, 0.9754, 0.03796, 0.9821, 0.03796, 0.9821, 0.0446, 0.9754, 0.0446, 0.9688, 0.03131, 0.9754, 0.03131, 0.9754, 0.03796, 0.9688, 0.03796, 0.9821, 0.03131, 0.9887, 0.03131, 0.9887, 0.03796, 0.9821, 0.03796, 0.9754, 0.01802, 0.9821, 0.01802, 0.9821, 0.02466, 0.9754, 0.02466, 0.9754, 0.02466, 0.9821, 0.02466, 0.9821, 0.03131, 0.9754, 0.03131, 0.9754, 0.03131, 0.9821, 0.03131, 0.9821, 0.03796, 0.9754, 0.03796, 0.9754, 0.03796, 0.9821, 0.03796, 0.9821, 0.0446, 0.9754, 0.0446, 0.9688, 0.03131, 0.9754, 0.03131, 0.9754, 0.03796, 0.9688, 0.03796, 0.9821, 0.03131, 0.9887, 0.03131, 0.9887, 0.03796, 0.9821, 0.03796, 0.9754, 0.01802, 0.9821, 0.01802, 0.9821, 0.02466, 0.9754, 0.02466, 0.9754, 0.02466, 0.9821, 0.02466, 0.9821, 0.03131, 0.9754, 0.03131, 0.9754, 0.03131, 0.9821, 0.03131, 0.9821, 0.03796, 0.9754, 0.03796, 0.9754, 0.03796, 0.9821, 0.03796, 0.9821, 0.0446, 0.9754, 0.0446, 0.9688, 0.03131, 0.9754, 0.03131, 0.9754, 0.03796, 0.9688, 0.03796, 0.9821, 0.03131, 0.9887, 0.03131, 0.9887, 0.03796, 0.9821, 0.03796, 0.9754, 0.01802, 0.9821, 0.01802, 0.9821, 0.02466, 0.9754, 0.02466, 0.9754, 0.02466, 0.9821, 0.02466, 0.9821, 0.03131, 0.9754, 0.03131, 0.9754, 0.03131, 0.9821, 0.03131, 0.9821, 0.03796, 0.9754, 0.03796, 0.9754, 0.03796, 0.9821, 0.03796, 0.9821, 0.0446, 0.9754, 0.0446, 0.9688, 0.03131, 0.9754, 0.03131, 0.9754, 0.03796, 0.9688, 0.03796, 0.9821, 0.03131, 0.9887, 0.03131, 0.9887, 0.03796, 0.9821, 0.03796, 0.9754, 0.01802, 0.9821, 0.01802, 0.9821, 0.02466, 0.9754, 0.02466, 0.9754, 0.02466, 0.9821, 0.02466, 0.9821, 0.03131, 0.9754, 0.03131, 0.9754, 0.03131, 0.9821, 0.03131, 0.9821, 0.03796, 0.9754, 0.03796, 0.9754, 0.03796, 0.9821, 0.03796, 0.9821, 0.0446, 0.9754, 0.0446, 0.9688, 0.03131, 0.9754, 0.03131, 0.9754, 0.03796, 0.9688, 0.03796, 0.9821, 0.03131, 0.9887, 0.03131, 0.9887, 0.03796, 0.9821, 0.03796, 0.9754, 0.01802, 0.9821, 0.01802, 0.9821, 0.02466, 0.9754, 0.02466, 0.9754, 0.02466, 0.9821, 0.02466, 0.9821, 0.03131, 0.9754, 0.03131, 0.9754, 0.03131, 0.9821, 0.03131, 0.9821, 0.03796, 0.9754, 0.03796, 0.9754, 0.03796, 0.9821, 0.03796, 0.9821, 0.0446, 0.9754, 0.0446, 0.9688, 0.03131, 0.9754, 0.03131, 0.9754, 0.03796, 0.9688, 0.03796, 0.9821, 0.03131, 0.9887, 0.03131, 0.9887, 0.03796, 0.9821, 0.03796, 0.9754, 0.01802, 0.9821, 0.01802, 0.9821, 0.02466, 0.9754, 0.02466, 0.9754, 0.02466, 0.9821, 0.02466, 0.9821, 0.03131, 0.9754, 0.03131, 0.9754, 0.03131, 0.9821, 0.03131, 0.9821, 0.03796, 0.9754, 0.03796, 0.9754, 0.03796, 0.9821, 0.03796, 0.9821, 0.0446, 0.9754, 0.0446, 0.9688, 0.03131, 0.9754, 0.03131, 0.9754, 0.03796, 0.9688, 0.03796, 0.9821, 0.03131, 0.9887, 0.03131, 0.9887, 0.03796, 0.9821, 0.03796, 0.9754, 0.01802, 0.9821, 0.01802, 0.9821, 0.02466, 0.9754, 0.02466, 0.9754, 0.02466, 0.9821, 0.02466, 0.9821, 0.03131, 0.9754, 0.03131, 0.9754, 0.03131, 0.9821, 0.03131, 0.9821, 0.03796, 0.9754, 0.03796, 0.9754, 0.03796, 0.9821, 0.03796, 0.9821, 0.0446, 0.9754, 0.0446, 0.9688, 0.03131, 0.9754, 0.03131, 0.9754, 0.03796, 0.9688, 0.03796, 0.9821, 0.03131, 0.9887, 0.03131, 0.9887, 0.03796, 0.9821, 0.03796])
me_cube_005.materials.append(mat_material_006)
me_cube_005.update()
me_mesh_004 = bpy.data.meshes.new('Mesh.004')
me_mesh_004.from_pydata([(-30.36, -10.13, 0.0), (31.29, -10.13, 0.0), (-30.36, 11.58, 0.0), (31.29, 11.58, 0.0), (-30.36, -10.13, 55.94), (31.29, -10.13, 55.94), (-30.36, 11.58, 55.94), (31.29, 11.58, 55.94)], [], [(0, 2, 3, 1), (0, 1, 5, 4), (1, 3, 7, 5), (3, 2, 6, 7), (2, 0, 4, 6)])
me_mesh_004.polygons.foreach_set('use_smooth', [True] * 5)
_k = set([(0, 1), (0, 2), (0, 4), (1, 3), (1, 5), (2, 3), (2, 6), (3, 7)])
me_mesh_004.attributes.new('sharp_edge', 'BOOLEAN', 'EDGE').data.foreach_set('value', [ (min(e.vertices), max(e.vertices)) in _k for e in me_mesh_004.edges])
_uv = me_mesh_004.uv_layers.new(name='UVChannel_1')
_uv.uv.foreach_set('vector', [0.4234, 0.4039, 0.4254, 0.4, 0.4293, 0.4058, 0.4269, 0.4097, 0.4234, 0.4039, 0.4269, 0.4097, 0.5154, 0.1768, 0.5154, 0.5954, 0.4269, 0.4097, 0.4293, 0.4058, 0.3365, 0.2151, 0.5154, 0.1768, 0.4293, 0.4058, 0.4254, 0.4, 0.3365, 0.6317, 0.3365, 0.2151, 0.4254, 0.4, 0.4234, 0.4039, 0.5154, 0.5954, 0.3365, 0.6317])
me_mesh_004.materials.append(mat_material_003)
me_mesh_004.update()
me_mesh_004.normals_split_custom_set([tuple(v) for v in zip(*[iter([0.0, 0.0, -1.0, 0.0, 0.0, -1.0, 0.0, 0.0, -1.0, 0.0, 0.0, -1.0, 0.0, -1.0, 7.08e-08, 0.0, -1.0, 7.08e-08, 0.0, -1.0, 7.08e-08, 0.0, -1.0, 7.08e-08, 1.0, -2.241e-09, 0.0, 1.0, -2.241e-09, 0.0, 1.0, -2.241e-09, 0.0, 1.0, -2.241e-09, 0.0, 0.0, 1.0, -7.08e-08, 0.0, 1.0, -7.08e-08, 0.0, 1.0, -7.08e-08, 0.0, 1.0, -7.08e-08, -1.0, -5.166e-09, 0.0, -1.0, -5.166e-09, 0.0, -1.0, -5.166e-09, 0.0, -1.0, -5.166e-09, 0.0])] * 3)])
me_mesh_005 = bpy.data.meshes.new('Mesh.005')
me_mesh_005.from_pydata([(-30.36, -10.13, 55.94), (31.29, -10.13, 55.94), (-30.36, 11.58, 55.94), (31.29, 11.58, 55.94)], [], [(0, 1, 3, 2)])
me_mesh_005.polygons.foreach_set('use_smooth', [True] * 1)
_uv = me_mesh_005.uv_layers.new(name='UVChannel_1')
_uv.uv.foreach_set('vector', [0.2716, 0.7708, 0.6835, 0.7708, 0.6828, 0.9377, 0.2715, 0.9387])
me_mesh_005.materials.append(mat_material_002)
me_mesh_005.update()
me_mesh_005.normals_split_custom_set([tuple(v) for v in zip(*[iter([0.0, -1.757e-07, 1.0, 0.0, -1.757e-07, 1.0, 0.0, -1.757e-07, 1.0, 0.0, -1.757e-07, 1.0])] * 3)])
me_mesh_006 = bpy.data.meshes.new('Mesh.006')
me_mesh_006.from_pydata([(-4.257, 26.83, -3.448), (-30.96, 26.83, -3.448), (-30.96, 26.83, -131.4), (-4.257, 26.83, -131.4), (5.879, 26.83, -131.4), (30.96, 26.83, -131.4), (30.96, 26.83, -3.448), (5.879, 26.83, -3.448), (-30.96, -29.57, -3.448), (30.96, -29.57, -3.448), (-30.96, -29.57, -131.4), (30.96, -29.57, -131.4), (-4.257, -29.57, -3.448), (5.879, -29.57, -3.448), (-4.257, -29.57, -131.4), (5.879, -29.57, -131.4)], [], [(4, 7, 0), (0, 3, 4), (5, 6, 7), (7, 4, 5), (1, 2, 3), (3, 0, 1), (12, 8, 1), (1, 0, 12), (8, 10, 2), (2, 1, 8), (10, 14, 3), (3, 2, 10), (14, 15, 4), (4, 3, 14), (15, 11, 5), (5, 4, 15), (11, 9, 6), (6, 5, 11), (9, 13, 7), (7, 6, 9), (13, 12, 0), (0, 7, 13)])
me_mesh_006.polygons.foreach_set('use_smooth', [True] * 22)
_k = set([(0, 1), (0, 7), (1, 2), (1, 8), (2, 3), (2, 10), (3, 4), (4, 5), (5, 6), (5, 11), (6, 7), (6, 9)])
me_mesh_006.attributes.new('sharp_edge', 'BOOLEAN', 'EDGE').data.foreach_set('value', [ (min(e.vertices), max(e.vertices)) in _k for e in me_mesh_006.edges])
_uv = me_mesh_006.uv_layers.new(name='UVChannel_1')
_uv.uv.foreach_set('vector', [0.5857, 0.6667, 0.5857, 0.3333, 0.438, 0.3333, 0.438, 0.3333, 0.438, 0.6667, 0.5857, 0.6667, 0.9512, 0.6667, 0.9512, 0.3333, 0.5857, 0.3333, 0.5857, 0.3333, 0.5857, 0.6667, 0.9512, 0.6667, 0.0488, 0.3333, 0.0488, 0.6667, 0.438, 0.6667, 0.438, 0.6667, 0.438, 0.3333, 0.0488, 0.3333, 0.438, 0.3333, 0.0488, 0.3333, 0.0488, 0.3333, 0.0488, 0.3333, 0.438, 0.3333, 0.438, 0.3333, 0.0488, 0.3333, 0.0488, 0.6667, 0.0488, 0.6667, 0.0488, 0.6667, 0.0488, 0.3333, 0.0488, 0.3333, 0.0488, 0.6667, 0.438, 0.6667, 0.438, 0.6667, 0.438, 0.6667, 0.0488, 0.6667, 0.0488, 0.6667, 0.438, 0.6667, 0.5857, 0.6667, 0.5857, 0.6667, 0.5857, 0.6667, 0.438, 0.6667, 0.438, 0.6667, 0.5857, 0.6667, 0.9512, 0.6667, 0.9512, 0.6667, 0.9512, 0.6667, 0.5857, 0.6667, 0.5857, 0.6667, 0.9512, 0.6667, 0.9512, 0.3333, 0.9512, 0.3333, 0.9512, 0.3333, 0.9512, 0.6667, 0.9512, 0.6667, 0.9512, 0.3333, 0.5857, 0.3333, 0.5857, 0.3333, 0.5857, 0.3333, 0.9512, 0.3333, 0.9512, 0.3333, 0.5857, 0.3333, 0.438, 0.3333, 0.438, 0.3333, 0.438, 0.3333, 0.5857, 0.3333, 0.5857, 0.3333])
me_mesh_006.materials.append(None)
me_mesh_006.update()
me_mesh_006.normals_split_custom_set([tuple(v) for v in zip(*[iter([0.0, -1.0, -2.235e-08, 0.0, -1.0, 0.0, 0.0, -1.0, -1.905e-08, 0.0, -1.0, -1.905e-08, 0.0, -1.0, -4.14e-08, 0.0, -1.0, -2.235e-08, 0.0, -1.0, 0.0, 0.0, -1.0, 0.0, 0.0, -1.0, 0.0, 0.0, -1.0, 0.0, 0.0, -1.0, -2.235e-08, 0.0, -1.0, 0.0, 0.0, -1.0, -3.573e-08, 0.0, -1.0, -3.573e-08, 0.0, -1.0, -4.14e-08, 0.0, -1.0, -4.14e-08, 0.0, -1.0, -1.905e-08, 0.0, -1.0, -3.573e-08, 0.0, 2.959e-08, -1.0, 0.0, 2.959e-08, -1.0, 0.0, 2.959e-08, -1.0, 0.0, 2.959e-08, -1.0, 0.0, 2.959e-08, -1.0, 0.0, 2.959e-08, -1.0, 1.0, 3.925e-08, 0.0, 1.0, 0.0, 0.0, 1.0, 1.41e-08, 0.0, 1.0, 1.41e-08, 0.0, 1.0, 5.335e-08, 0.0, 1.0, 3.925e-08, 0.0, 0.0, 0.0, 1.0, 0.0, 0.0, 1.0, 0.0, 0.0, 1.0, 0.0, 0.0, 1.0, 0.0, 0.0, 1.0, 0.0, 0.0, 1.0, 0.0, 0.0, 1.0, 0.0, 0.0, 1.0, 0.0, 0.0, 1.0, 0.0, 0.0, 1.0, 0.0, 0.0, 1.0, 0.0, 0.0, 1.0, 0.0, 0.0, 1.0, 0.0, 0.0, 1.0, 0.0, 0.0, 1.0, 0.0, 0.0, 1.0, 0.0, 0.0, 1.0, 0.0, 0.0, 1.0, -1.0, 1.41e-08, 0.0, -1.0, 5.335e-08, 0.0, -1.0, 3.925e-08, 0.0, -1.0, 3.925e-08, 0.0, -1.0, 0.0, 0.0, -1.0, 1.41e-08, 0.0, 0.0, 2.959e-08, -1.0, 0.0, 2.959e-08, -1.0, 0.0, 2.959e-08, -1.0, 0.0, 2.959e-08, -1.0, 0.0, 2.959e-08, -1.0, 0.0, 2.959e-08, -1.0, 0.0, 2.959e-08, -1.0, 0.0, 2.959e-08, -1.0, 0.0, 2.959e-08, -1.0, 0.0, 2.959e-08, -1.0, 0.0, 2.959e-08, -1.0, 0.0, 2.959e-08, -1.0])] * 3)])
me_mesh_007 = bpy.data.meshes.new('Mesh.007')
me_mesh_007.from_pydata([(-34.31, -29.57, 0.0), (34.31, -29.57, 0.0), (-34.31, 29.57, 0.0), (34.31, 29.57, 0.0), (-34.31, -29.57, -160.6), (34.31, -29.57, -160.6), (-34.31, 29.57, -160.6), (34.31, 29.57, -160.6), (-34.31, -29.57, -3.448), (34.31, -29.57, -3.448), (34.31, 29.57, -3.448), (-34.31, 29.57, -3.448), (-34.31, -29.57, -131.4), (34.31, -29.57, -131.4), (34.31, 29.57, -131.4), (-34.31, 29.57, -131.4), (-30.96, -29.57, 0.0), (30.96, -29.57, 0.0), (30.96, 29.57, 0.0), (-30.96, 29.57, 0.0), (-30.96, 29.57, -160.6), (30.96, 29.57, -160.6), (30.96, -29.57, -160.6), (-30.96, -29.57, -160.6), (-30.96, -29.57, -3.448), (30.96, -29.57, -3.448), (-30.96, -29.57, -131.4), (30.96, -29.57, -131.4), (30.96, 29.57, -3.448), (-30.96, 29.57, -3.448), (30.96, 29.57, -131.4), (-30.96, 29.57, -131.4), (-4.257, -29.57, 0.0), (5.879, -29.57, 0.0), (5.879, 29.57, 0.0), (-4.257, 29.57, 0.0), (-4.257, 29.57, -160.6), (5.879, 29.57, -160.6), (5.879, -29.57, -160.6), (-4.257, -29.57, -160.6), (-4.257, -29.57, -3.448), (5.879, -29.57, -3.448), (-4.257, -29.57, -131.4), (5.879, -29.57, -131.4), (5.879, 29.57, -3.448), (-4.257, 29.57, -3.448), (5.879, 29.57, -131.4), (-4.257, 29.57, -131.4)], [], [(33, 34, 35), (35, 32, 33), (37, 38, 39), (39, 36, 37), (41, 33, 32), (32, 40, 41), (38, 43, 42), (42, 39, 38), (1, 9, 10), (10, 3, 1), (9, 13, 14), (14, 10, 9), (13, 5, 7), (7, 14, 13), (45, 35, 34), (34, 44, 45), (47, 45, 44), (44, 46, 47), (36, 47, 46), (46, 37, 36), (2, 11, 8), (8, 0, 2), (11, 15, 12), (12, 8, 11), (15, 6, 4), (4, 12, 15), (1, 3, 18), (18, 17, 1), (2, 0, 16), (16, 19, 2), (7, 5, 22), (22, 21, 7), (4, 6, 20), (20, 23, 4), (9, 1, 17), (17, 25, 9), (0, 8, 24), (24, 16, 0), (13, 9, 25), (25, 27, 13), (8, 12, 26), (26, 24, 8), (5, 13, 27), (27, 22, 5), (12, 4, 23), (23, 26, 12), (11, 2, 19), (19, 29, 11), (3, 10, 28), (28, 18, 3), (15, 11, 29), (29, 31, 15), (10, 14, 30), (30, 28, 10), (6, 15, 31), (31, 20, 6), (14, 7, 21), (21, 30, 14), (17, 18, 34), (34, 33, 17), (19, 16, 32), (32, 35, 19), (21, 22, 38), (38, 37, 21), (23, 20, 36), (36, 39, 23), (25, 17, 33), (33, 41, 25), (16, 24, 40), (40, 32, 16), (22, 27, 43), (43, 38, 22), (26, 23, 39), (39, 42, 26), (29, 19, 35), (35, 45, 29), (18, 28, 44), (44, 34, 18), (31, 29, 45), (45, 47, 31), (28, 30, 46), (46, 44, 28), (20, 31, 47), (47, 36, 20), (30, 21, 37), (37, 46, 30)])
me_mesh_007.polygons.foreach_set('use_smooth', [True] * 86)
_k = set([(0, 2), (0, 8), (0, 16), (1, 3), (1, 9), (1, 17), (2, 11), (2, 19), (3, 10), (3, 18), (4, 6), (4, 12), (4, 23), (5, 7), (5, 13), (5, 22), (6, 15), (6, 20), (7, 14), (7, 21), (8, 12), (9, 13), (10, 14), (11, 15), (16, 32), (17, 33), (18, 34), (19, 35), (20, 36), (21, 37), (22, 38), (23, 39), (32, 33), (34, 35), (36, 37), (38, 39)])
me_mesh_007.attributes.new('sharp_edge', 'BOOLEAN', 'EDGE').data.foreach_set('value', [ (min(e.vertices), max(e.vertices)) in _k for e in me_mesh_007.edges])
_uv = me_mesh_007.uv_layers.new(name='UVChannel_1')
_uv.uv.foreach_set('vector', [0.2393, 0.5215, 0.237, 0.4467, 0.2448, 0.4455, 0.2448, 0.4455, 0.2568, 0.5194, 0.2393, 0.5215, 0.2122, 0.3304, 0.2051, 0.2826, 0.2155, 0.2809, 0.2155, 0.2809, 0.2188, 0.3294, 0.2122, 0.3304, 0.2379, 0.5289, 0.2393, 0.5215, 0.2568, 0.5194, 0.2568, 0.5194, 0.2601, 0.5261, 0.2379, 0.5289, 0.9839, 0.04503, 0.9839, 0.04787, 0.9828, 0.04787, 0.9828, 0.04787, 0.9828, 0.04503, 0.9839, 0.04503, 0.1957, 0.4939, 0.1921, 0.4939, 0.2139, 0.447, 0.2139, 0.447, 0.2155, 0.4494, 0.1957, 0.4939, 0.1921, 0.4939, 0.1253, 0.301, 0.1944, 0.352, 0.1944, 0.352, 0.2139, 0.447, 0.1921, 0.4939, 0.9647, 0.02982, 0.9675, 0.02978, 0.9683, 0.0314, 0.9683, 0.0314, 0.9681, 0.03239, 0.9647, 0.02982, 0.2443, 0.4429, 0.2448, 0.4455, 0.237, 0.4467, 0.237, 0.4467, 0.2366, 0.4441, 0.2443, 0.4429, 0.2226, 0.3489, 0.2443, 0.4429, 0.2366, 0.4441, 0.2366, 0.4441, 0.2153, 0.3502, 0.2226, 0.3489, 0.9694, 0.03125, 0.9696, 0.03223, 0.9692, 0.03229, 0.9692, 0.03229, 0.969, 0.0313, 0.9694, 0.03125, 0.2654, 0.4411, 0.2659, 0.4385, 0.3001, 0.4746, 0.3001, 0.4746, 0.2965, 0.4764, 0.2654, 0.4411, 0.2659, 0.4385, 0.2448, 0.3428, 0.2996, 0.2649, 0.2996, 0.2649, 0.3001, 0.4746, 0.2659, 0.4385, 0.9707, 0.03192, 0.9702, 0.03113, 0.9706, 0.0294, 0.9706, 0.0294, 0.9734, 0.02801, 0.9707, 0.03192, 0.1957, 0.4939, 0.2155, 0.4494, 0.2182, 0.4493, 0.2182, 0.4493, 0.1975, 0.4982, 0.1957, 0.4939, 0.2654, 0.4411, 0.2965, 0.4764, 0.2954, 0.4812, 0.2954, 0.4812, 0.2631, 0.4415, 0.2654, 0.4411, 0.1968, 0.3324, 0.1815, 0.3003, 0.1833, 0.2967, 0.1833, 0.2967, 0.1989, 0.3321, 0.1968, 0.3324, 0.2435, 0.2927, 0.2346, 0.3271, 0.2321, 0.3273, 0.2321, 0.3273, 0.2414, 0.2906, 0.2435, 0.2927, 0.1921, 0.4939, 0.1957, 0.4939, 0.1975, 0.4982, 0.1975, 0.4982, 0.1894, 0.5016, 0.1921, 0.4939, 0.2965, 0.4764, 0.3001, 0.4746, 0.3056, 0.4824, 0.3056, 0.4824, 0.2954, 0.4812, 0.2965, 0.4764, 0.1253, 0.301, 0.1921, 0.4939, 0.1894, 0.5016, 0.1894, 0.5016, 0.1155, 0.2904, 0.1253, 0.301, 0.3001, 0.4746, 0.2996, 0.2649, 0.3056, 0.2517, 0.3056, 0.2517, 0.3056, 0.4824, 0.3001, 0.4746, 0.9675, 0.02978, 0.9647, 0.02982, 0.9642, 0.02929, 0.9642, 0.02929, 0.9676, 0.02961, 0.9675, 0.02978, 0.9734, 0.02801, 0.9706, 0.0294, 0.9705, 0.0293, 0.9705, 0.0293, 0.9737, 0.02734, 0.9734, 0.02801, 0.2659, 0.4385, 0.2654, 0.4411, 0.2631, 0.4415, 0.2631, 0.4415, 0.263, 0.4388, 0.2659, 0.4385, 0.2155, 0.4494, 0.2139, 0.447, 0.2171, 0.4463, 0.2171, 0.4463, 0.2182, 0.4493, 0.2155, 0.4494, 0.2448, 0.3428, 0.2659, 0.4385, 0.263, 0.4388, 0.263, 0.4388, 0.2422, 0.3439, 0.2448, 0.3428, 0.2139, 0.447, 0.1944, 0.352, 0.1969, 0.3519, 0.1969, 0.3519, 0.2171, 0.4463, 0.2139, 0.447, 0.9702, 0.03113, 0.9707, 0.03192, 0.9705, 0.03198, 0.9705, 0.03198, 0.97, 0.03114, 0.9702, 0.03113, 0.9681, 0.03239, 0.9683, 0.0314, 0.9684, 0.03138, 0.9684, 0.03138, 0.9683, 0.03238, 0.9681, 0.03239, 0.1975, 0.4982, 0.2182, 0.4493, 0.237, 0.4467, 0.237, 0.4467, 0.2393, 0.5215, 0.1975, 0.4982, 0.2631, 0.4415, 0.2954, 0.4812, 0.2568, 0.5194, 0.2568, 0.5194, 0.2448, 0.4455, 0.2631, 0.4415, 0.1989, 0.3321, 0.1833, 0.2967, 0.2051, 0.2826, 0.2051, 0.2826, 0.2122, 0.3304, 0.1989, 0.3321, 0.2414, 0.2906, 0.2321, 0.3273, 0.2188, 0.3294, 0.2188, 0.3294, 0.2155, 0.2809, 0.2414, 0.2906, 0.1894, 0.5016, 0.1975, 0.4982, 0.2393, 0.5215, 0.2393, 0.5215, 0.2379, 0.5289, 0.1894, 0.5016, 0.2954, 0.4812, 0.3056, 0.4824, 0.2601, 0.5261, 0.2601, 0.5261, 0.2568, 0.5194, 0.2954, 0.4812, 0.9865, 0.04503, 0.9865, 0.04787, 0.9839, 0.04787, 0.9839, 0.04787, 0.9839, 0.04503, 0.9865, 0.04503, 0.9799, 0.04787, 0.9799, 0.04503, 0.9828, 0.04503, 0.9828, 0.04503, 0.9828, 0.04787, 0.9799, 0.04787, 0.263, 0.4388, 0.2631, 0.4415, 0.2448, 0.4455, 0.2448, 0.4455, 0.2443, 0.4429, 0.263, 0.4388, 0.2182, 0.4493, 0.2171, 0.4463, 0.2366, 0.4441, 0.2366, 0.4441, 0.237, 0.4467, 0.2182, 0.4493, 0.2422, 0.3439, 0.263, 0.4388, 0.2443, 0.4429, 0.2443, 0.4429, 0.2226, 0.3489, 0.2422, 0.3439, 0.2171, 0.4463, 0.1969, 0.3519, 0.2153, 0.3502, 0.2153, 0.3502, 0.2366, 0.4441, 0.2171, 0.4463, 0.97, 0.03114, 0.9705, 0.03198, 0.9696, 0.03223, 0.9696, 0.03223, 0.9694, 0.03125, 0.97, 0.03114, 0.9683, 0.03238, 0.9684, 0.03138, 0.969, 0.0313, 0.969, 0.0313, 0.9692, 0.03229, 0.9683, 0.03238])
me_mesh_007.materials.append(mat_material_001)
me_mesh_007.update()
me_mesh_007.normals_split_custom_set([tuple(v) for v in zip(*[iter([0.0, 0.0, 1.0, 0.0, 0.0, 1.0, 0.0, 0.0, 1.0, 0.0, 0.0, 1.0, 0.0, 0.0, 1.0, 0.0, 0.0, 1.0, 0.0, 0.0, -1.0, 0.0, 0.0, -1.0, 0.0, 0.0, -1.0, 0.0, 0.0, -1.0, 0.0, 0.0, -1.0, 0.0, 0.0, -1.0, 0.0, -1.0, 8.88e-07, 0.0, -1.0, 6.444e-07, 0.0, -1.0, 6.91e-07, 0.0, -1.0, 6.91e-07, 0.0, -1.0, 9.274e-07, 0.0, -1.0, 8.88e-07, 0.0, -1.0, 2.184e-08, 0.0, -1.0, 1.485e-07, 0.0, -1.0, 1.592e-07, 0.0, -1.0, 1.592e-07, 0.0, -1.0, 3.679e-08, 0.0, -1.0, 2.184e-08, 1.0, 0.0, 0.0, 1.0, 0.0, 0.0, 1.0, 0.0, 0.0, 1.0, 0.0, 0.0, 1.0, 0.0, 0.0, 1.0, 0.0, 0.0, 1.0, 0.0, 0.0, 1.0, 0.0, 0.0, 1.0, 0.0, 0.0, 1.0, 0.0, 0.0, 1.0, 0.0, 0.0, 1.0, 0.0, 0.0, 1.0, 0.0, 0.0, 1.0, 0.0, 0.0, 1.0, 0.0, 0.0, 1.0, 0.0, 0.0, 1.0, 0.0, 0.0, 1.0, 0.0, 0.0, 0.0, 1.0, -4.019e-07, 0.0, 1.0, -6.087e-07, 0.0, 1.0, -6.91e-07, 0.0, 1.0, -6.91e-07, 0.0, 1.0, -4.46e-07, 0.0, 1.0, -4.019e-07, 0.0, 1.0, -5.141e-08, 0.0, 1.0, -4.019e-07, 0.0, 1.0, -4.46e-07, 0.0, 1.0, -4.46e-07, 0.0, 1.0, -6.083e-08, 0.0, 1.0, -5.141e-08, 0.0, 1.0, -2.184e-08, 0.0, 1.0, -5.141e-08, 0.0, 1.0, -6.083e-08, 0.0, 1.0, -6.083e-08, 0.0, 1.0, -3.752e-08, 0.0, 1.0, -2.184e-08, -1.0, 0.0, 0.0, -1.0, 0.0, 0.0, -1.0, 0.0, 0.0, -1.0, 0.0, 0.0, -1.0, 0.0, 0.0, -1.0, 0.0, 0.0, -1.0, 0.0, 0.0, -1.0, 0.0, 0.0, -1.0, 0.0, 0.0, -1.0, 0.0, 0.0, -1.0, 0.0, 0.0, -1.0, 0.0, 0.0, -1.0, 0.0, 0.0, -1.0, 0.0, 0.0, -1.0, 0.0, 0.0, -1.0, 0.0, 0.0, -1.0, 0.0, 0.0, -1.0, 0.0, 0.0, 0.0, 0.0, 1.0, 0.0, 0.0, 1.0, 0.0, 0.0, 1.0, 0.0, 0.0, 1.0, 0.0, 0.0, 1.0, 0.0, 0.0, 1.0, 0.0, 0.0, 1.0, 0.0, 0.0, 1.0, 0.0, 0.0, 1.0, 0.0, 0.0, 1.0, 0.0, 0.0, 1.0, 0.0, 0.0, 1.0, 0.0, 0.0, -1.0, 0.0, 0.0, -1.0, 0.0, 0.0, -1.0, 0.0, 0.0, -1.0, 0.0, 0.0, -1.0, 0.0, 0.0, -1.0, 0.0, 0.0, -1.0, 0.0, 0.0, -1.0, 0.0, 0.0, -1.0, 0.0, 0.0, -1.0, 0.0, 0.0, -1.0, 0.0, 0.0, -1.0, 0.0, -1.0, 3.187e-07, 0.0, -1.0, 0.0, 0.0, -1.0, 3.243e-07, 0.0, -1.0, 3.243e-07, 0.0, -1.0, 4.698e-07, 0.0, -1.0, 3.187e-07, 0.0, -1.0, 6.485e-07, 0.0, -1.0, 6.43e-07, 0.0, -1.0, 6.544e-07, 0.0, -1.0, 6.544e-07, 0.0, -1.0, 6.087e-07, 0.0, -1.0, 6.485e-07, 0.0, -1.0, -2.967e-10, 0.0, -1.0, 3.187e-07, 0.0, -1.0, 4.698e-07, 0.0, -1.0, 4.698e-07, 0.0, -1.0, 5.921e-08, 0.0, -1.0, -2.967e-10, 0.0, -1.0, 6.43e-07, 0.0, -1.0, -1.781e-08, 0.0, -1.0, 1.568e-08, 0.0, -1.0, 1.568e-08, 0.0, -1.0, 6.544e-07, 0.0, -1.0, 6.43e-07, 0.0, -1.0, 1.444e-07, 0.0, -1.0, -2.967e-10, 0.0, -1.0, 5.921e-08, 0.0, -1.0, 5.921e-08, 0.0, -1.0, 1.154e-07, 0.0, -1.0, 1.444e-07, 0.0, -1.0, -1.781e-08, 0.0, -1.0, 0.0, 0.0, -1.0, 0.0, 0.0, -1.0, 0.0, 0.0, -1.0, 1.568e-08, 0.0, -1.0, -1.781e-08, 0.0, 1.0, 0.0, 0.0, 1.0, 0.0, 0.0, 1.0, 0.0, 0.0, 1.0, 0.0, 0.0, 1.0, -1.801e-08, 0.0, 1.0, 0.0, 0.0, 1.0, -6.485e-07, 0.0, 1.0, -6.43e-07, 0.0, 1.0, -5.027e-07, 0.0, 1.0, -5.027e-07, 0.0, 1.0, -6.444e-07, 0.0, 1.0, -6.485e-07, 0.0, 1.0, -6.035e-08, 0.0, 1.0, 0.0, 0.0, 1.0, -1.801e-08, 0.0, 1.0, -1.801e-08, 0.0, 1.0, -5.45e-08, 0.0, 1.0, -6.035e-08, 0.0, 1.0, -6.43e-07, 0.0, 1.0, -1.266e-07, 0.0, 1.0, -8.227e-08, 0.0, 1.0, -8.227e-08, 0.0, 1.0, -5.027e-07, 0.0, 1.0, -6.43e-07, 0.0, 1.0, 1.331e-07, 0.0, 1.0, -6.035e-08, 0.0, 1.0, -5.45e-08, 0.0, 1.0, -5.45e-08, 0.0, 1.0, 4.107e-08, 0.0, 1.0, 1.331e-07, 0.0, 1.0, -1.266e-07, 0.0, 1.0, 0.0, 0.0, 1.0, -1.129e-08, 0.0, 1.0, -1.129e-08, 0.0, 1.0, -8.227e-08, 0.0, 1.0, -1.266e-07, 0.0, 0.0, 1.0, 0.0, 0.0, 1.0, 0.0, 0.0, 1.0, 0.0, 0.0, 1.0, 0.0, 0.0, 1.0, 0.0, 0.0, 1.0, 0.0, 0.0, 1.0, 0.0, 0.0, 1.0, 0.0, 0.0, 1.0, 0.0, 0.0, 1.0, 0.0, 0.0, 1.0, 0.0, 0.0, 1.0, 0.0, 0.0, -1.0, 0.0, 0.0, -1.0, 0.0, 0.0, -1.0, 0.0, 0.0, -1.0, 0.0, 0.0, -1.0, 0.0, 0.0, -1.0, 0.0, 0.0, -1.0, 0.0, 0.0, -1.0, 0.0, 0.0, -1.0, 0.0, 0.0, -1.0, 0.0, 0.0, -1.0, 0.0, 0.0, -1.0, 0.0, -1.0, 4.698e-07, 0.0, -1.0, 3.243e-07, 0.0, -1.0, 6.444e-07, 0.0, -1.0, 6.444e-07, 0.0, -1.0, 8.88e-07, 0.0, -1.0, 4.698e-07, 0.0, -1.0, 6.087e-07, 0.0, -1.0, 6.544e-07, 0.0, -1.0, 9.274e-07, 0.0, -1.0, 9.274e-07, 0.0, -1.0, 6.91e-07, 0.0, -1.0, 6.087e-07, 0.0, -1.0, 1.154e-07, 0.0, -1.0, 5.921e-08, 0.0, -1.0, 1.485e-07, 0.0, -1.0, 1.485e-07, 0.0, -1.0, 2.184e-08, 0.0, -1.0, 1.154e-07, 0.0, -1.0, 1.568e-08, 0.0, -1.0, 0.0, 0.0, -1.0, 3.679e-08, 0.0, -1.0, 3.679e-08, 0.0, -1.0, 1.592e-07, 0.0, -1.0, 1.568e-08, 0.0, 1.0, -1.801e-08, 0.0, 1.0, 0.0, 0.0, 1.0, -6.087e-07, 0.0, 1.0, -6.087e-07, 0.0, 1.0, -4.019e-07, 0.0, 1.0, -1.801e-08, 0.0, 1.0, -6.444e-07, 0.0, 1.0, -5.027e-07, 0.0, 1.0, -4.46e-07, 0.0, 1.0, -4.46e-07, 0.0, 1.0, -6.91e-07, 0.0, 1.0, -6.444e-07, 0.0, 1.0, -5.45e-08, 0.0, 1.0, -1.801e-08, 0.0, 1.0, -4.019e-07, 0.0, 1.0, -4.019e-07, 0.0, 1.0, -5.141e-08, 0.0, 1.0, -5.45e-08, 0.0, 1.0, -5.027e-07, 0.0, 1.0, -8.227e-08, 0.0, 1.0, -6.083e-08, 0.0, 1.0, -6.083e-08, 0.0, 1.0, -4.46e-07, 0.0, 1.0, -5.027e-07, 0.0, 1.0, 4.107e-08, 0.0, 1.0, -5.45e-08, 0.0, 1.0, -5.141e-08, 0.0, 1.0, -5.141e-08, 0.0, 1.0, -2.184e-08, 0.0, 1.0, 4.107e-08, 0.0, 1.0, -8.227e-08, 0.0, 1.0, -1.129e-08, 0.0, 1.0, -3.752e-08, 0.0, 1.0, -3.752e-08, 0.0, 1.0, -6.083e-08, 0.0, 1.0, -8.227e-08])] * 3)])
me_mesh_022 = bpy.data.meshes.new('Mesh.022')
me_mesh_022.from_pydata([(-63.9, -0.3517, -60.17), (-3.173, -0.3517, -60.17), (-63.9, 0.3517, -60.17), (-3.173, 0.3517, -60.17), (-63.9, -0.3517, 63.74), (-3.173, -0.3517, 63.74), (-63.9, 0.3517, 63.74), (-3.173, 0.3517, 63.74), (-67.23, 2.249, -63.35), (0.1932, 2.249, -63.35), (-67.23, 2.249, 67.09), (0.1932, 2.249, 67.09), (-67.23, -1.989, -63.35), (0.1932, -1.989, -63.35), (-67.23, -1.989, 67.09), (0.1932, -1.989, 67.09), (-63.14, 2.249, -59.26), (-63.14, 2.249, 63.0), (-3.899, 2.249, 63.0), (-3.899, 2.249, -59.26), (-63.14, -1.989, -59.26), (-3.899, -1.989, -59.26), (-3.899, -1.989, 63.0), (-63.14, -1.989, 63.0), (-66.73, -1.989, -62.85), (-0.3068, -1.989, -62.85), (-0.3068, -1.989, 66.59), (-66.73, -1.989, 66.59), (-3.399, -1.989, -59.76), (-63.64, -1.989, -59.76), (-63.64, -1.989, 63.5), (-3.399, -1.989, 63.5), (-66.73, -1.689, -62.85), (-0.3068, -1.689, -62.85), (-0.3068, -1.689, 66.59), (-66.73, -1.689, 66.59), (-3.399, -1.689, -59.76), (-63.64, -1.689, -59.76), (-63.64, -1.689, 63.5), (-3.399, -1.689, 63.5)], [], [(0, 2, 3, 1), (4, 5, 7, 6), (0, 1, 5, 4), (1, 3, 7, 5), (3, 2, 6, 7), (2, 0, 4, 6), (8, 9, 13), (13, 12, 8), (9, 11, 15), (15, 13, 9), (11, 10, 14), (14, 15, 11), (10, 8, 12), (12, 14, 10), (8, 10, 17), (17, 16, 8), (10, 11, 18), (18, 17, 10), (11, 9, 19), (19, 18, 11), (9, 8, 16), (16, 19, 9), (32, 33, 36), (36, 37, 32), (33, 34, 39), (39, 36, 33), (34, 35, 38), (38, 39, 34), (35, 32, 37), (37, 38, 35), (22, 18, 19), (19, 21, 22), (21, 19, 16), (16, 20, 21), (20, 16, 17), (17, 23, 20), (23, 17, 18), (18, 22, 23), (12, 13, 25), (25, 24, 12), (13, 15, 26), (26, 25, 13), (15, 14, 27), (27, 26, 15), (14, 12, 24), (24, 27, 14), (21, 20, 29), (29, 28, 21), (20, 23, 30), (30, 29, 20), (23, 22, 31), (31, 30, 23), (22, 21, 28), (28, 31, 22), (24, 25, 33), (33, 32, 24), (25, 26, 34), (34, 33, 25), (26, 27, 35), (35, 34, 26), (27, 24, 32), (32, 35, 27), (28, 29, 37), (37, 36, 28), (29, 30, 38), (38, 37, 29), (30, 31, 39), (39, 38, 30), (31, 28, 36), (36, 39, 31)])
me_mesh_022.polygons.foreach_set('use_smooth', [True] * 70)
me_mesh_022.polygons.foreach_set('material_index', [0, 0, 0, 0, 0, 0, 1, 1, 1, 1, 1, 1, 1, 1, 1, 1, 1, 1, 1, 1, 1, 1, 1, 1, 1, 1, 1, 1, 1, 1, 1, 1, 1, 1, 1, 1, 1, 1, 1, 1, 1, 1, 1, 1, 1, 1, 1, 1, 1, 1, 1, 1, 1, 1, 1, 1, 1, 1, 1, 1, 1, 1, 1, 1, 1, 1, 1, 1, 1, 1])
_k = set([(0, 1), (0, 2), (0, 4), (1, 3), (1, 5), (2, 3), (2, 6), (3, 7), (4, 5), (4, 6), (5, 7), (6, 7), (8, 9), (8, 10), (8, 12), (9, 11), (9, 13), (10, 11), (10, 14), (11, 15), (12, 13), (12, 14), (13, 15), (14, 15), (16, 17), (16, 19), (16, 20), (17, 18), (17, 23), (18, 19), (18, 22), (19, 21), (20, 21), (20, 23), (21, 22), (22, 23), (24, 25), (24, 27), (24, 32), (25, 26), (25, 33), (26, 27), (26, 34), (27, 35), (28, 29), (28, 31), (28, 36), (29, 30), (29, 37), (30, 31), (30, 38), (31, 39), (32, 33), (32, 35), (33, 34), (34, 35), (36, 37), (36, 39), (37, 38), (38, 39)])
me_mesh_022.attributes.new('sharp_edge', 'BOOLEAN', 'EDGE').data.foreach_set('value', [ (min(e.vertices), max(e.vertices)) in _k for e in me_mesh_022.edges])
_uv = me_mesh_022.uv_layers.new(name='UVChannel_1')
_uv.uv.foreach_set('vector', [0.9529, 0.595, 0.9529, 0.6341, 0.9138, 0.6341, 0.9138, 0.595, 0.9138, 0.595, 0.9529, 0.595, 0.9529, 0.6341, 0.9138, 0.6341, 0.9138, 0.595, 0.9529, 0.595, 0.9529, 0.6341, 0.9138, 0.6341, 0.9138, 0.595, 0.9529, 0.595, 0.9529, 0.6341, 0.9138, 0.6341, 0.9138, 0.595, 0.9529, 0.595, 0.9529, 0.6341, 0.9138, 0.6341, 0.9138, 0.595, 0.9529, 0.595, 0.9529, 0.6341, 0.9138, 0.6341, 0.9138, 0.595, 0.9529, 0.595, 0.9529, 0.6341, 0.9529, 0.6341, 0.9138, 0.6341, 0.9138, 0.595, 0.9138, 0.595, 0.9529, 0.595, 0.9529, 0.6341, 0.9529, 0.6341, 0.9138, 0.6341, 0.9138, 0.595, 0.9138, 0.595, 0.9529, 0.595, 0.9529, 0.6341, 0.9529, 0.6341, 0.9138, 0.6341, 0.9138, 0.595, 0.9138, 0.595, 0.9529, 0.595, 0.9529, 0.6341, 0.9529, 0.6341, 0.9138, 0.6341, 0.9138, 0.595, 0.9529, 0.595, 0.9529, 0.6341, 0.9529, 0.6341, 0.9529, 0.6341, 0.9529, 0.595, 0.9529, 0.595, 0.9529, 0.6341, 0.9138, 0.6341, 0.9138, 0.6341, 0.9138, 0.6341, 0.9529, 0.6341, 0.9529, 0.6341, 0.9138, 0.6341, 0.9138, 0.595, 0.9138, 0.595, 0.9138, 0.595, 0.9138, 0.6341, 0.9138, 0.6341, 0.9138, 0.595, 0.9529, 0.595, 0.9529, 0.595, 0.9529, 0.595, 0.9138, 0.595, 0.9138, 0.595, 0.9138, 0.595, 0.9529, 0.595, 0.9529, 0.595, 0.9529, 0.595, 0.9138, 0.595, 0.9138, 0.595, 0.9529, 0.595, 0.9529, 0.6341, 0.9529, 0.6341, 0.9529, 0.6341, 0.9529, 0.595, 0.9529, 0.595, 0.9529, 0.6341, 0.9138, 0.6341, 0.9138, 0.6341, 0.9138, 0.6341, 0.9529, 0.6341, 0.9529, 0.6341, 0.9138, 0.6341, 0.9138, 0.595, 0.9138, 0.595, 0.9138, 0.595, 0.9138, 0.6341, 0.9138, 0.6341, 0.9138, 0.6341, 0.9138, 0.6341, 0.9529, 0.6341, 0.9529, 0.6341, 0.9529, 0.595, 0.9138, 0.6341, 0.9529, 0.595, 0.9529, 0.6341, 0.9138, 0.595, 0.9138, 0.595, 0.9138, 0.595, 0.9529, 0.595, 0.9138, 0.595, 0.9138, 0.595, 0.9529, 0.595, 0.9529, 0.595, 0.9529, 0.6341, 0.9138, 0.595, 0.9529, 0.6341, 0.9529, 0.595, 0.9138, 0.6341, 0.9138, 0.6341, 0.9138, 0.6341, 0.9529, 0.6341, 0.9138, 0.595, 0.9529, 0.595, 0.9529, 0.595, 0.9529, 0.595, 0.9138, 0.595, 0.9138, 0.595, 0.9529, 0.595, 0.9529, 0.6341, 0.9529, 0.6341, 0.9529, 0.6341, 0.9529, 0.595, 0.9529, 0.595, 0.9529, 0.6341, 0.9138, 0.6341, 0.9138, 0.6341, 0.9138, 0.6341, 0.9529, 0.6341, 0.9529, 0.6341, 0.9138, 0.6341, 0.9138, 0.595, 0.9138, 0.595, 0.9138, 0.595, 0.9138, 0.6341, 0.9138, 0.6341, 0.9529, 0.595, 0.9138, 0.595, 0.9138, 0.595, 0.9138, 0.595, 0.9529, 0.595, 0.9529, 0.595, 0.9138, 0.595, 0.9138, 0.6341, 0.9138, 0.6341, 0.9138, 0.6341, 0.9138, 0.595, 0.9138, 0.595, 0.9138, 0.6341, 0.9529, 0.6341, 0.9529, 0.6341, 0.9529, 0.6341, 0.9138, 0.6341, 0.9138, 0.6341, 0.9529, 0.6341, 0.9529, 0.595, 0.9529, 0.595, 0.9529, 0.595, 0.9529, 0.6341, 0.9529, 0.6341, 0.9138, 0.595, 0.9529, 0.595, 0.9529, 0.595, 0.9529, 0.595, 0.9138, 0.595, 0.9138, 0.595, 0.9529, 0.595, 0.9529, 0.6341, 0.9529, 0.6341, 0.9529, 0.6341, 0.9529, 0.595, 0.9529, 0.595, 0.9529, 0.6341, 0.9138, 0.6341, 0.9138, 0.6341, 0.9138, 0.6341, 0.9529, 0.6341, 0.9529, 0.6341, 0.9138, 0.6341, 0.9138, 0.595, 0.9138, 0.595, 0.9138, 0.595, 0.9138, 0.6341, 0.9138, 0.6341, 0.9529, 0.595, 0.9138, 0.595, 0.9138, 0.595, 0.9138, 0.595, 0.9529, 0.595, 0.9529, 0.595, 0.9138, 0.595, 0.9138, 0.6341, 0.9138, 0.6341, 0.9138, 0.6341, 0.9138, 0.595, 0.9138, 0.595, 0.9138, 0.6341, 0.9529, 0.6341, 0.9529, 0.6341, 0.9529, 0.6341, 0.9138, 0.6341, 0.9138, 0.6341, 0.9529, 0.6341, 0.9529, 0.595, 0.9529, 0.595, 0.9529, 0.595, 0.9529, 0.6341, 0.9529, 0.6341])
me_mesh_022.materials.append(mat_material)
me_mesh_022.materials.append(None)
me_mesh_022.update()
me_mesh_022.normals_split_custom_set([tuple(v) for v in zip(*[iter([0.0, 0.0, -1.0, 0.0, 0.0, -1.0, 0.0, 0.0, -1.0, 0.0, 0.0, -1.0, 0.0, 0.0, 1.0, 0.0, 0.0, 1.0, 0.0, 0.0, 1.0, 0.0, 0.0, 1.0, 0.0, -1.0, -3.523e-08, 0.0, -1.0, -3.523e-08, 0.0, -1.0, -3.523e-08, 0.0, -1.0, -3.523e-08, 1.0, 0.0, 0.0, 1.0, 0.0, 0.0, 1.0, 0.0, 0.0, 1.0, 0.0, 0.0, 0.0, 1.0, 3.549e-08, 0.0, 1.0, 3.549e-08, 0.0, 1.0, 3.549e-08, 0.0, 1.0, 3.549e-08, -1.0, 0.0, 0.0, -1.0, 0.0, 0.0, -1.0, 0.0, 0.0, -1.0, 0.0, 0.0, 0.0, 0.0, -1.0, 0.0, 0.0, -1.0, 0.0, 0.0, -1.0, 0.0, 0.0, -1.0, 0.0, 0.0, -1.0, 0.0, 0.0, -1.0, 1.0, 0.0, 0.0, 1.0, 0.0, 0.0, 1.0, 0.0, 0.0, 1.0, 0.0, 0.0, 1.0, 0.0, 0.0, 1.0, 0.0, 0.0, -8.534e-09, 0.0, 1.0, -2.136e-07, 0.0, 1.0, -2.051e-07, 0.0, 1.0, -2.051e-07, 0.0, 1.0, 0.0, 0.0, 1.0, -8.534e-09, 0.0, 1.0, -1.0, 0.0, 0.0, -1.0, 0.0, 0.0, -1.0, 0.0, 0.0, -1.0, 0.0, 0.0, -1.0, 0.0, 0.0, -1.0, 0.0, 0.0, 6.634e-09, 1.0, 2.793e-07, -7.801e-10, 1.0, 3.238e-07, -5.279e-10, 1.0, 3.282e-07, -5.279e-10, 1.0, 3.282e-07, 7.154e-09, 1.0, 2.789e-07, 6.634e-09, 1.0, 2.793e-07, -7.801e-10, 1.0, 3.238e-07, 9.512e-09, 1.0, 2.76e-07, 8.634e-09, 1.0, 2.774e-07, 8.634e-09, 1.0, 2.774e-07, -5.279e-10, 1.0, 3.282e-07, -7.801e-10, 1.0, 3.238e-07, 9.512e-09, 1.0, 2.76e-07, 2.327e-08, 1.0, 2.662e-07, 2.281e-08, 1.0, 2.649e-07, 2.281e-08, 1.0, 2.649e-07, 8.634e-09, 1.0, 2.774e-07, 9.512e-09, 1.0, 2.76e-07, 2.327e-08, 1.0, 2.662e-07, 6.634e-09, 1.0, 2.793e-07, 7.154e-09, 1.0, 2.789e-07, 7.154e-09, 1.0, 2.789e-07, 2.281e-08, 1.0, 2.649e-07, 2.327e-08, 1.0, 2.662e-07, -1.332e-08, -1.0, -3.227e-07, 1.34e-08, -1.0, -2.319e-07, 1.302e-08, -1.0, -2.339e-07, 1.302e-08, -1.0, -2.339e-07, -1.345e-08, -1.0, -3.287e-07, -1.332e-08, -1.0, -3.227e-07, 1.34e-08, -1.0, -2.319e-07, 2.524e-08, -1.0, -2.699e-07, 2.511e-08, -1.0, -2.686e-07, 2.511e-08, -1.0, -2.686e-07, 1.302e-08, -1.0, -2.339e-07, 1.34e-08, -1.0, -2.319e-07, 2.524e-08, -1.0, -2.699e-07, -2.515e-08, -1.0, -2.888e-07, -2.553e-08, -1.0, -2.883e-07, -2.553e-08, -1.0, -2.883e-07, 2.511e-08, -1.0, -2.686e-07, 2.524e-08, -1.0, -2.699e-07, -2.515e-08, -1.0, -2.888e-07, -1.332e-08, -1.0, -3.227e-07, -1.345e-08, -1.0, -3.287e-07, -1.345e-08, -1.0, -3.287e-07, -2.553e-08, -1.0, -2.883e-07, -2.515e-08, -1.0, -2.888e-07, -1.0, 0.0, 0.0, -1.0, 0.0, 0.0, -1.0, 0.0, 0.0, -1.0, 0.0, 0.0, -1.0, 0.0, 0.0, -1.0, 0.0, 0.0, -1.074e-07, 0.0, 1.0, -1.126e-07, 0.0, 1.0, -5.116e-09, 0.0, 1.0, -5.116e-09, 0.0, 1.0, 0.0, 0.0, 1.0, -1.074e-07, 0.0, 1.0, 1.0, 0.0, 0.0, 1.0, 0.0, 0.0, 1.0, 0.0, 0.0, 1.0, 0.0, 0.0, 1.0, 0.0, 0.0, 1.0, 0.0, 0.0, -1.215e-07, 0.0, -1.0, -1.272e-07, 0.0, -1.0, -5.784e-09, 0.0, -1.0, -5.784e-09, 0.0, -1.0, 0.0, 0.0, -1.0, -1.215e-07, 0.0, -1.0, 1.407e-07, -1.0, -4.092e-07, -1.404e-07, -1.0, 4.207e-08, -1.418e-07, -1.0, 4.061e-08, -1.418e-07, -1.0, 4.061e-08, 1.403e-07, -1.0, -4.135e-07, 1.407e-07, -1.0, -4.092e-07, -1.404e-07, -1.0, 4.207e-08, 1.407e-07, -1.0, 2.21e-07, 1.403e-07, -1.0, 2.254e-07, 1.403e-07, -1.0, 2.254e-07, -1.418e-07, -1.0, 4.061e-08, -1.404e-07, -1.0, 4.207e-08, 1.407e-07, -1.0, 2.21e-07, -1.404e-07, -1.0, -2.338e-07, -1.418e-07, -1.0, -2.323e-07, -1.418e-07, -1.0, -2.323e-07, 1.403e-07, -1.0, 2.254e-07, 1.407e-07, -1.0, 2.21e-07, -1.404e-07, -1.0, -2.338e-07, 1.407e-07, -1.0, -4.092e-07, 1.403e-07, -1.0, -4.135e-07, 1.403e-07, -1.0, -4.135e-07, -1.418e-07, -1.0, -2.323e-07, -1.404e-07, -1.0, -2.338e-07, -1.424e-07, -1.0, -2.057e-07, 1.407e-07, -1.0, -2.056e-07, 1.412e-07, -1.0, -2.056e-07, 1.412e-07, -1.0, -2.056e-07, -1.409e-07, -1.0, -2.057e-07, -1.424e-07, -1.0, -2.057e-07, 1.407e-07, -1.0, -2.056e-07, -1.424e-07, -1.0, -8.689e-09, -1.409e-07, -1.0, -7.778e-09, -1.409e-07, -1.0, -7.778e-09, 1.412e-07, -1.0, -2.056e-07, 1.407e-07, -1.0, -2.056e-07, -1.424e-07, -1.0, -8.689e-09, 1.407e-07, -1.0, -2.619e-07, 1.412e-07, -1.0, -2.592e-07, 1.412e-07, -1.0, -2.592e-07, -1.409e-07, -1.0, -7.778e-09, -1.424e-07, -1.0, -8.689e-09, 1.407e-07, -1.0, -2.619e-07, -1.424e-07, -1.0, -2.057e-07, -1.409e-07, -1.0, -2.057e-07, -1.409e-07, -1.0, -2.057e-07, 1.412e-07, -1.0, -2.592e-07, 1.407e-07, -1.0, -2.619e-07, 0.0, 0.0, 1.0, 0.0, 0.0, 1.0, 0.0, 0.0, 1.0, 0.0, 0.0, 1.0, 0.0, 0.0, 1.0, 0.0, 0.0, 1.0, -1.0, 0.0, 0.0, -1.0, 0.0, 0.0, -1.0, 0.0, 0.0, -1.0, 0.0, 0.0, -1.0, 0.0, 0.0, -1.0, 0.0, 0.0, 0.0, 0.0, -1.0, 0.0, 0.0, -1.0, 0.0, 0.0, -1.0, 0.0, 0.0, -1.0, 0.0, 0.0, -1.0, 0.0, 0.0, -1.0, 1.0, 0.0, 0.0, 1.0, 0.0, 0.0, 1.0, 0.0, 0.0, 1.0, 0.0, 0.0, 1.0, 0.0, 0.0, 1.0, 0.0, 0.0, 0.0, 0.0, -1.0, 0.0, 0.0, -1.0, 0.0, 0.0, -1.0, 0.0, 0.0, -1.0, 0.0, 0.0, -1.0, 0.0, 0.0, -1.0, -1.0, 0.0, 0.0, -1.0, 0.0, 0.0, -1.0, 0.0, 0.0, -1.0, 0.0, 0.0, -1.0, 0.0, 0.0, -1.0, 0.0, 0.0, 0.0, 0.0, 1.0, 0.0, 0.0, 1.0, 0.0, 0.0, 1.0, 0.0, 0.0, 1.0, 0.0, 0.0, 1.0, 0.0, 0.0, 1.0, 1.0, 0.0, 0.0, 1.0, 0.0, 0.0, 1.0, 0.0, 0.0, 1.0, 0.0, 0.0, 1.0, 0.0, 0.0, 1.0, 0.0, 0.0])] * 3)])

# ---- objects
ob_x = bpy.data.objects.new('X', me_cube_001)
ob_y_001 = bpy.data.objects.new('Y.001', me_cube_002)
ob_x_002 = bpy.data.objects.new('X.002', me_cube_005)
ob_nb1 = bpy.data.objects.new('NB1', me_mesh_004)
ob_banner = bpy.data.objects.new('BANNER', me_mesh_005)
ob_cube3 = bpy.data.objects.new('CUBE3', me_mesh_006)
ob_ini = bpy.data.objects.new('INI', me_mesh_007)
ob_glass = bpy.data.objects.new('GLASS', me_mesh_022)
ob_group002 = bpy.data.objects.new('Group002', None)

# ---- transforms, parenting, visibility, modifiers, constraints
ob_x.location = (0.7851, 21.13, 5.849)
ob_x.rotation_euler = (0.0, -0.0, -1.567)
ob_x.scale = (1.0, 32.11, 1.0)
ob_y_001.location = (-25.87, 1.019, 38.55)
ob_y_001.scale = (1.0, 24.4, 1.0)
ob_x_002.location = (0.7851, 21.13, -23.85)
ob_x_002.rotation_euler = (0.0, -0.0, -1.567)
ob_x_002.scale = (1.0, 32.11, 1.0)
ob_nb1.location = (0.2224, 30.81, 75.58)
ob_nb1.rotation_euler = (1.571, -0.0, 0.0)
ob_nb1.scale = (1.0, 0.8396, 1.0)
ob_nb1.color = (0.8, 0.8, 0.8, 1.0)
ob_banner.location = (0.2224, 30.81, 75.58)
ob_banner.rotation_euler = (1.571, -0.0, 0.0)
ob_banner.scale = (1.0, 0.8396, 1.0)
ob_banner.color = (0.8, 0.8, 0.8, 1.0)
ob_cube3.location = (0.6989, 4.173, 88.79)
ob_cube3.color = (0.8, 0.8, 0.8, 1.0)
ob_ini.location = (0.6989, 4.173, 88.79)
ob_ini.color = (0.8, 0.8, 0.8, 1.0)
ob_glass.location = (34.25, -27.7, 19.93)
ob_glass.color = (0.8, 0.8, 0.8, 1.0)
ob_group002.location = (32.01, -27.85, 87.03)
ob_group002.rotation_euler = (0.0, 0.0, 3.142)
ob_group002.scale = (-1.0, -1.0, -1.0)
ob_group002.color = (0.8, 0.8, 0.8, 1.0)

# ---- collection membership
scene.collection.objects.link(ob_x)
scene.collection.objects.link(ob_y_001)
scene.collection.objects.link(ob_x_002)
scene.collection.objects.link(ob_nb1)
scene.collection.objects.link(ob_banner)
scene.collection.objects.link(ob_cube3)
scene.collection.objects.link(ob_ini)
scene.collection.objects.link(ob_glass)
scene.collection.objects.link(ob_group002)

# ---- scene / render settings (as saved in the file)
scene.frame_start = 1; scene.frame_end = 250; scene.frame_set(3)
scene.render.engine = 'BLENDER_EEVEE_NEXT'
scene.render.fps = 30
scene.cycles.sampling_pattern = 'TABULATED_SOBOL'
scene.eevee.ray_tracing_options.trace_max_roughness = 0.0
bpy.context.view_layer.update()

# ---- added for rendering (the .blend has no active camera and no usable light): camera, sun
cam_auto = bpy.data.cameras.new('AutoCamera')
cam_auto.lens = 50.0
cam_auto.sensor_width = 36.0
cam_auto.clip_end = 3017.5
ob_auto_camera = bpy.data.objects.new('AutoCamera', cam_auto)
scene.collection.objects.link(ob_auto_camera)
ob_auto_camera.location = (172.637, -204.296, 146.022)
ob_auto_camera.rotation_euler = (1.09748, -7.21219e-08, 0.694738)
scene.camera = ob_auto_camera
light_auto_sun = bpy.data.lights.new('AutoSun', 'SUN')
light_auto_sun.energy = 3.0
light_auto_sun.angle = 0.0523599
ob_auto_sun = bpy.data.objects.new('AutoSun', light_auto_sun)
scene.collection.objects.link(ob_auto_sun)
ob_auto_sun.rotation_euler = (0.872665, 0.174533, 0.523599)
bpy.context.view_layer.update()
